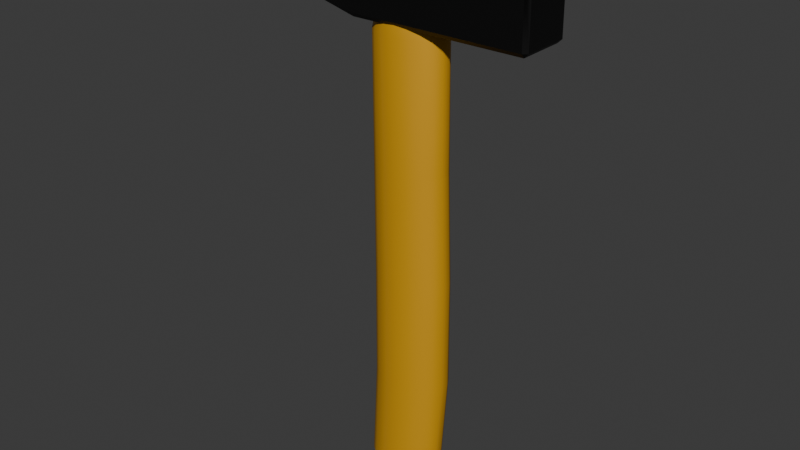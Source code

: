 # Source: Martello_Fixed.blend  (saved by Blender 4.0.36; exported with 4.5.12 LTS)
import bpy
from mathutils import Matrix  # noqa: F401  (used for matrix-valued properties, if any)

bpy.ops.wm.read_factory_settings(use_empty=True)
scene = bpy.context.scene
scene.name = 'Scene'

# ---- collections
col_collection = bpy.data.collections.new('Collection'); scene.collection.children.link(col_collection)

# ---- materials (node trees are filled in below, after node groups)
mat_material = bpy.data.materials.new('Material')
mat_material.alpha_threshold = 0.0
mat_material.use_transparent_shadow = False
mat_material.roughness = 0.5
mat_material.line_color = (0.0, 0.0, 0.0, 1.0)
mat_material_001 = bpy.data.materials.new('Material.001')
mat_material_001.use_transparent_shadow = False

# ---- material node trees
mat_material.use_nodes = True; mat_material.node_tree.nodes.clear()
_N = mat_material.node_tree.nodes; _L = mat_material.node_tree.links
n0 = _N.new('ShaderNodeOutputMaterial'); n0.name = 'Material Output'; n0.location = (300, 300)
n1 = _N.new('ShaderNodeBsdfPrincipled'); n1.name = 'Principled BSDF'; n1.location = (10, 300)
n1.inputs[0].default_value = (0.7174, 0.3582, 0.00989, 1.0)
n1.inputs[1].default_value = 0.1024
n1.inputs[3].default_value = 1.45
_L.new(n1.outputs[0], n0.inputs[0])
n0.is_active_output = True
mat_material_001.use_nodes = True; mat_material_001.node_tree.nodes.clear()
_N = mat_material_001.node_tree.nodes; _L = mat_material_001.node_tree.links
n0 = _N.new('ShaderNodeBsdfPrincipled'); n0.name = 'Principled BSDF'; n0.location = (10, 300)
n0.inputs[0].default_value = (0.01435, 0.01435, 0.01435, 1.0)
n0.inputs[1].default_value = 0.6772
n0.inputs[3].default_value = 1.45
n1 = _N.new('ShaderNodeOutputMaterial'); n1.name = 'Material Output'; n1.location = (300, 300)
_L.new(n0.outputs[0], n1.inputs[0])
n1.is_active_output = True

# ---- world
world_world = bpy.data.worlds.new('World'); scene.world = world_world
world_world.use_nodes = True; world_world.node_tree.nodes.clear()
_N = world_world.node_tree.nodes; _L = world_world.node_tree.links
n0 = _N.new('ShaderNodeOutputWorld'); n0.name = 'World Output'; n0.location = (300, 300)
n1 = _N.new('ShaderNodeBackground'); n1.name = 'Background'; n1.location = (10, 300)
n1.inputs[0].default_value = (0.05088, 0.05088, 0.05088, 1.0)
_L.new(n1.outputs[0], n0.inputs[0])
n0.is_active_output = True
world_world.color = (0.05088, 0.05088, 0.05088)
world_world.use_sun_shadow = False
world_world.sun_shadow_jitter_overblur = 0.0

# ---- meshes
me_mesh = bpy.data.meshes.new('Mesh')
me_mesh.from_pydata([(0.5096, -12.74, -1.205), (1.229, -12.74, -1.124), (1.862, -12.73, -0.8891), (2.332, -12.73, -0.5282), (2.583, -12.72, -0.08512), (2.583, -12.72, 0.3867), (2.334, -12.71, 0.8304), (1.232, -12.71, 1.429), (-0.2069, -12.71, 1.431), (-0.8399, -12.71, 1.196), (-1.31, -12.71, 0.8348), (-1.56, -12.72, 0.3917), (-1.561, -12.72, -0.08014), (-1.312, -12.73, -0.5238), (-0.8424, -12.73, -0.8859), (-0.2099, -12.74, -1.123), (0.1156, -7.139, -1.354), (0.8487, -7.138, -1.268), (1.494, -7.135, -1.019), (1.973, -7.13, -0.6363), (2.228, -7.125, -0.1666), (2.228, -7.119, 0.3336), (1.974, -7.113, 0.8039), (1.496, -7.108, 1.188), (0.8519, -7.105, 1.439), (0.119, -7.104, 1.526), (-0.6141, -7.105, 1.44), (-1.259, -7.108, 1.191), (-1.738, -7.113, 0.8084), (-1.993, -7.119, 0.3386), (-1.994, -7.125, -0.1615), (-1.74, -7.13, -0.6319), (-1.262, -7.135, -1.016), (-0.6174, -7.138, -1.267), (0.06463, -1.136, -1.37), (0.7973, -1.135, -1.287), (1.442, -1.132, -1.048), (1.92, -1.127, -0.6803), (2.175, -1.122, -0.2293), (2.176, -1.116, 0.2511), (1.922, -1.111, 0.7028), (1.444, -1.106, 1.071), (0.8004, -1.103, 1.312), (0.06795, -1.102, 1.397), (-0.6647, -1.103, 1.314), (-1.309, -1.106, 1.075), (-1.788, -1.111, 0.7073), (-2.043, -1.116, 0.2562), (-2.043, -1.122, -0.2242), (-1.789, -1.127, -0.6759), (-1.312, -1.132, -1.044), (-0.6678, -1.135, -1.285), (0.13, 4.867, -1.392), (0.8358, 4.868, -1.312), (1.457, 4.871, -1.082), (1.918, 4.875, -0.7276), (2.163, 4.881, -0.2931), (2.164, 4.886, 0.1697), (1.919, 4.892, 0.6048), (1.459, 4.896, 0.9599), (0.8388, 4.899, 1.192), (0.1332, 4.9, 1.273), (-0.5726, 4.899, 1.194), (-1.193, 4.896, 0.9631), (-1.654, 4.892, 0.6091), (-1.9, 4.886, 0.1746), (-1.901, 4.881, -0.2882), (-1.656, 4.876, -0.7233), (-1.196, 4.871, -1.078), (-0.5756, 4.868, -1.311), (0.1234, 12.13, -1.373), (0.7727, 12.14, -1.3), (1.344, 12.14, -1.088), (1.768, 12.14, -0.762), (1.994, 12.15, -0.3622), (1.994, 12.15, 0.06345), (1.769, 12.16, 0.4637), (1.346, 12.16, 0.7903), (0.7755, 12.16, 1.004), (0.1264, 12.16, 1.079), (-0.5229, 12.16, 1.005), (-1.094, 12.16, 0.7933), (-1.518, 12.16, 0.4677), (-1.744, 12.15, 0.06794), (-1.745, 12.15, -0.3578), (-1.52, 12.14, -0.758), (-1.096, 12.14, -1.085), (-0.5257, 12.14, -1.298), (0.6329, 16.13, -1.285), (1.204, 16.13, -1.072), (1.628, 16.13, -0.7468), (1.854, 16.14, -0.347), (1.855, 16.14, 0.07868), (1.63, 16.15, 0.479), (1.206, 16.15, 0.8056), (0.6357, 16.15, 1.019), (-0.01337, 16.16, 1.094), (-0.6626, 16.15, 1.021), (-1.234, 16.15, 0.8085), (-1.658, 16.15, 0.4829), (-1.884, 16.14, 0.08317), (-1.884, 16.14, -0.3425), (-1.659, 16.13, -0.7428), (-1.236, 16.13, -1.069), (-0.6654, 16.13, -1.283), (0.5099, -13.16, -0.9225), (1.082, -13.15, -0.858), (1.586, -13.15, -0.6709), (1.96, -13.15, -0.3838), (2.159, -13.14, -0.03129), (2.16, -13.14, 0.3441), (1.961, -13.14, 0.6971), (1.588, -13.13, 0.9851), (1.085, -13.13, 1.173), (0.5125, -13.13, 1.239), (-0.06007, -13.13, 1.175), (-0.5637, -13.13, 0.9877), (-0.9377, -13.14, 0.7006), (-1.137, -13.14, 0.3481), (-1.137, -13.14, -0.02734), (-0.939, -13.15, -0.3803), (-0.5657, -13.15, -0.6683), (-0.06251, -13.15, -0.8567), (0.5103, -13.3, -0.5604), (0.892, -13.3, -0.5174), (1.228, -13.3, -0.3927), (1.61, -13.29, 0.03371), (1.61, -13.29, 0.284), (1.478, -13.28, 0.5193), (1.229, -13.28, 0.7113), (0.8937, -13.28, 0.8368), (0.5121, -13.28, 0.8808), (-0.2054, -13.28, 0.713), (-0.4548, -13.28, 0.5216), (-0.5876, -13.29, 0.2866), (-0.5879, -13.29, 0.03634), (-0.4556, -13.29, -0.199), (-0.2067, -13.3, -0.391), (0.1287, -13.3, -0.5165), (0.5108, -13.48, -0.1979), (0.7016, -13.48, -0.1764), (0.8695, -13.48, -0.114), (0.9942, -13.48, -0.01833), (1.061, -13.48, 0.09918), (1.061, -13.47, 0.2243), (0.9946, -13.47, 0.342), (0.8702, -13.47, 0.438), (0.7024, -13.47, 0.5008), (0.5116, -13.47, 0.5227), (0.3208, -13.47, 0.5012), (0.1529, -13.47, 0.4388), (0.02822, -13.47, 0.3431), (-0.0382, -13.47, 0.2256), (-0.03835, -13.48, 0.1005), (0.02779, -13.48, -0.01717), (0.1522, -13.48, -0.1132), (0.32, -13.48, -0.1759), (0.5112, -13.57, 0.1635), (0.1167, 16.41, -1.135), (0.6461, 16.41, -1.075), (1.112, 16.42, -0.9023), (1.457, 16.42, -0.6368), (1.642, 16.42, -0.3109), (1.642, 16.43, 0.03619), (1.459, 16.43, 0.3625), (1.114, 16.43, 0.6288), (0.6483, 16.44, 0.8029), (0.1191, 16.44, 0.8638), (-0.4102, 16.44, 0.8042), (-0.8759, 16.43, 0.6312), (-1.222, 16.43, 0.3658), (-1.406, 16.43, 0.03985), (-1.406, 16.42, -0.3072), (-1.223, 16.42, -0.6336), (-0.8777, 16.42, -0.8999), (-0.4125, 16.41, -1.074), (0.1171, 16.42, -0.8017), (0.47, 16.42, -0.762), (0.7805, 16.42, -0.6467), (1.011, 16.42, -0.4697), (1.134, 16.42, -0.2524), (1.134, 16.43, -0.02105), (1.012, 16.43, 0.1965), (0.7817, 16.43, 0.374), (0.4715, 16.43, 0.4901), (0.1187, 16.43, 0.5307), (-0.2342, 16.43, 0.491), (-0.5446, 16.43, 0.3756), (-0.7751, 16.43, 0.1987), (-0.8979, 16.43, -0.01861), (-0.8982, 16.42, -0.25), (-0.5458, 16.42, -0.6451), (-0.2357, 16.42, -0.7611), (0.1175, 16.42, -0.4686), (0.294, 16.42, -0.4488), (0.4492, 16.42, -0.3911), (0.5644, 16.42, -0.3026), (0.6259, 16.42, -0.194), (0.626, 16.43, -0.07828), (0.5648, 16.43, 0.0305), (0.4498, 16.43, 0.1193), (0.2947, 16.43, 0.1773), (0.1183, 16.43, 0.1976), (-0.05813, 16.43, 0.1777), (-0.2133, 16.43, 0.1201), (-0.3286, 16.43, 0.03158), (-0.39, 16.43, -0.07706), (-0.3901, 16.42, -0.1928), (-0.329, 16.42, -0.3015), (-0.214, 16.42, -0.3903), (-0.05888, 16.42, -0.4483), (0.1179, 16.42, -0.1355), (0.8251, 11.56, 1.098), (1.439, 11.56, 0.8684), (1.894, 11.55, 0.5171), (2.136, 11.55, 0.08663), (2.135, 11.54, -0.3712), (1.892, 11.54, -0.8011), (1.436, 11.53, -1.151), (0.8221, 11.53, -1.379), (0.1239, 11.53, -1.458), (-0.5742, 11.53, -1.378), (-1.188, 11.53, -1.148), (-1.643, 11.54, -0.7968), (-1.885, 11.54, -0.3663), (-1.885, 11.55, 0.09146), (-1.642, 11.55, 0.5214), (-1.185, 11.56, 0.8715), (-0.5712, 11.56, 1.1), (0.127, 11.56, 1.178), (-6.975, 12.27, -1.313), (-6.753, 16.0, -1.537), (2.545, 12.05, -1.321), (2.544, 16.0, -1.548), (8.422, 13.51, -1.346), (8.524, 13.92, -1.53), (8.523, 14.55, -1.537), (8.281, 14.63, -1.538), (-6.972, 12.3, 1.21), (-6.75, 16.25, 1.162), (2.548, 12.08, 1.201), (2.548, 16.25, 1.15), (8.425, 13.54, 1.176), (8.749, 13.97, 1.171), (8.748, 14.57, 1.163), (8.385, 14.86, 1.16), (-6.753, 12.05, -1.31), (-6.753, 12.27, -1.491), (-6.753, 16.22, -1.361), (-6.975, 16.0, -1.358), (2.544, 12.27, -1.503), (2.545, 16.22, -1.372), (8.293, 13.71, -1.527), (8.746, 13.94, -1.352), (8.745, 14.54, -1.359), (8.382, 14.83, -1.362), (-6.749, 12.3, 1.388), (-6.75, 12.08, 1.212), (-6.749, 16.03, 1.343), (-6.972, 16.03, 1.164), (2.548, 12.3, 1.377), (2.548, 16.03, 1.332), (8.296, 13.74, 1.352), (8.528, 13.95, 1.35), (8.526, 14.58, 1.342), (8.284, 14.66, 1.341), (-6.753, 16.0, -1.537), (0.1304, -13.28, 0.8378), (1.229, -12.74, -1.124), (1.477, -13.29, -0.2013), (1.865, -12.71, 1.192), (0.5128, -12.71, 1.512), (-0.7759, 16.42, -0.4676), (-0.01632, 16.13, -1.358)], [], [(1, 16, 17), (1, 17, 18), (3, 18, 19), (3, 19, 20), (5, 20, 21), (5, 21, 22), (270, 22, 23), (270, 23, 24), (271, 24, 25), (271, 25, 26), (9, 26, 27), (9, 27, 28), (11, 28, 29), (11, 30, 12), (13, 30, 31), (13, 31, 32), (15, 32, 33), (15, 33, 16), (17, 34, 35), (17, 35, 36), (19, 36, 37), (19, 37, 38), (21, 38, 39), (21, 39, 40), (23, 40, 41), (23, 41, 42), (25, 42, 43), (25, 43, 44), (27, 44, 45), (27, 45, 46), (29, 46, 47), (29, 47, 48), (31, 48, 49), (31, 49, 50), (33, 50, 51), (33, 51, 34), (35, 52, 53), (35, 53, 54), (37, 54, 55), (37, 55, 56), (39, 56, 57), (39, 57, 58), (41, 58, 59), (41, 59, 60), (43, 60, 61), (43, 61, 62), (45, 62, 63), (45, 63, 64), (47, 64, 65), (47, 65, 66), (49, 66, 67), (49, 67, 68), (51, 68, 69), (51, 69, 52), (105, 1, 268), (1, 105, 0), (2, 107, 106), (3, 107, 2), (4, 109, 108), (5, 109, 4), (6, 111, 110), (6, 270, 111), (7, 113, 112), (7, 271, 113), (8, 114, 271), (9, 115, 8), (10, 116, 9), (11, 117, 10), (12, 118, 11), (13, 119, 12), (14, 121, 120), (15, 121, 14), (0, 105, 122), (105, 124, 123), (107, 125, 106), (107, 269, 125), (109, 126, 108), (109, 127, 126), (111, 128, 110), (111, 129, 128), (113, 130, 112), (113, 131, 130), (114, 267, 131), (115, 132, 267), (116, 133, 132), (117, 134, 133), (118, 135, 134), (119, 136, 135), (121, 137, 120), (121, 138, 137), (105, 123, 122), (124, 139, 123), (125, 141, 140), (125, 269, 141), (126, 143, 142), (127, 143, 126), (128, 145, 144), (129, 145, 128), (130, 147, 146), (131, 147, 130), (131, 267, 148), (132, 149, 267), (133, 150, 132), (134, 151, 133), (135, 152, 134), (136, 153, 135), (137, 155, 154), (138, 155, 137), (123, 139, 156), (140, 157, 139), (141, 157, 140), (142, 157, 141), (143, 157, 142), (144, 157, 143), (145, 157, 144), (146, 157, 145), (147, 157, 146), (148, 157, 147), (149, 157, 148), (150, 157, 149), (151, 157, 150), (152, 157, 151), (153, 157, 152), (154, 157, 153), (155, 157, 154), (156, 157, 155), (139, 157, 156), (88, 273, 159), (88, 160, 89), (89, 161, 90), (90, 162, 91), (91, 163, 92), (92, 164, 93), (93, 165, 94), (94, 166, 95), (95, 167, 96), (96, 168, 97), (97, 169, 98), (98, 170, 99), (99, 171, 100), (100, 172, 101), (101, 173, 102), (102, 174, 103), (103, 175, 104), (104, 158, 273), (158, 176, 159), (159, 177, 160), (161, 178, 179), (162, 179, 180), (163, 180, 181), (163, 181, 164), (165, 182, 183), (165, 183, 166), (167, 184, 185), (167, 185, 168), (169, 186, 187), (170, 187, 188), (170, 188, 171), (172, 189, 190), (172, 190, 173), (174, 272, 191), (174, 191, 175), (158, 192, 176), (176, 193, 194), (177, 195, 178), (178, 195, 196), (179, 197, 180), (180, 198, 181), (181, 198, 199), (182, 200, 183), (183, 200, 201), (184, 202, 185), (185, 202, 203), (186, 204, 187), (187, 205, 188), (188, 205, 206), (189, 207, 190), (190, 207, 208), (191, 272, 209), (191, 209, 210), (192, 193, 176), (193, 211, 194), (194, 211, 195), (195, 211, 196), (196, 211, 197), (197, 211, 198), (198, 211, 199), (199, 211, 200), (200, 211, 201), (201, 211, 202), (202, 211, 203), (203, 211, 204), (204, 211, 205), (205, 211, 206), (206, 211, 207), (207, 211, 208), (208, 211, 209), (209, 211, 210), (210, 211, 193), (53, 220, 219), (53, 219, 218), (55, 218, 217), (55, 217, 216), (57, 216, 215), (57, 215, 214), (59, 214, 213), (59, 213, 212), (61, 212, 229), (61, 229, 228), (63, 228, 227), (63, 227, 226), (65, 226, 225), (65, 225, 224), (67, 224, 223), (67, 223, 222), (69, 222, 221), (69, 221, 220), (219, 70, 71), (218, 219, 72), (217, 218, 72), (216, 217, 74), (215, 216, 74), (76, 215, 75), (213, 76, 77), (78, 213, 77), (229, 78, 79), (80, 229, 79), (227, 80, 81), (82, 227, 81), (225, 82, 83), (84, 225, 83), (223, 84, 85), (86, 223, 85), (221, 86, 87), (70, 221, 87), (250, 233, 252), (261, 260, 265), (230, 238, 259), (248, 239, 251), (251, 241, 245), (254, 245, 244), (254, 244, 243), (234, 243, 242), (234, 242, 240), (246, 240, 257), (230, 247, 246), (231, 249, 248), (238, 257, 256), (239, 259, 258), (230, 231, 266), (231, 230, 249), (246, 250, 232), (233, 231, 251), (250, 252, 234), (234, 235, 253), (235, 236, 254), (236, 255, 254), (237, 233, 251), (260, 257, 240), (256, 258, 238), (258, 241, 239), (263, 242, 243), (242, 260, 240), (244, 263, 243), (261, 265, 241), (245, 264, 244), (238, 246, 257), (248, 259, 239), (242, 263, 262), (264, 245, 265), (255, 236, 237), (235, 234, 252), (251, 245, 255), (264, 262, 263), (262, 264, 265), (265, 260, 262), (256, 261, 258), (261, 256, 260), (237, 251, 255), (235, 237, 236), (237, 235, 252), (252, 233, 237), (266, 250, 247), (250, 266, 231), (250, 231, 233), (250, 234, 232), (251, 231, 248), (250, 246, 247), (230, 266, 247), (230, 259, 249), (259, 248, 249), (251, 239, 241), (241, 258, 261), (241, 265, 245), (245, 254, 255), (254, 243, 253), (243, 234, 253), (234, 240, 232), (240, 246, 232), (246, 238, 230), (238, 258, 259), (257, 260, 256), (260, 242, 262), (235, 254, 253), (263, 244, 264), (13, 32, 14), (32, 15, 14), (15, 16, 0), (16, 1, 0), (1, 18, 2), (18, 3, 2), (3, 20, 4), (20, 5, 4), (5, 22, 6), (22, 270, 6), (270, 24, 7), (24, 271, 7), (271, 26, 8), (26, 9, 8), (9, 28, 10), (28, 11, 10), (30, 11, 29), (30, 13, 12), (148, 267, 149), (267, 114, 115), (114, 8, 115), (149, 132, 150), (132, 115, 116), (115, 9, 116), (150, 133, 151), (133, 116, 117), (116, 10, 117), (151, 134, 152), (134, 117, 118), (117, 11, 118), (152, 135, 153), (135, 118, 119), (118, 12, 119), (153, 136, 154), (136, 119, 120), (119, 13, 120), (14, 120, 13), (120, 137, 136), (137, 154, 136), (155, 138, 156), (138, 121, 122), (121, 15, 122), (0, 122, 15), (122, 123, 138), (123, 156, 138), (139, 124, 140), (124, 105, 106), (105, 268, 106), (2, 268, 1), (268, 2, 106), (106, 125, 124), (125, 140, 124), (141, 269, 142), (269, 107, 108), (107, 3, 108), (4, 108, 3), (108, 126, 269), (126, 142, 269), (143, 127, 144), (127, 109, 110), (109, 5, 110), (6, 110, 5), (110, 128, 127), (128, 144, 127), (145, 129, 146), (129, 111, 112), (111, 270, 112), (7, 112, 270), (112, 130, 129), (130, 146, 129), (147, 131, 148), (131, 113, 114), (113, 271, 114), (21, 40, 22), (40, 23, 22), (23, 42, 24), (42, 25, 24), (25, 44, 26), (44, 27, 26), (27, 46, 28), (46, 29, 28), (29, 48, 30), (48, 31, 30), (31, 50, 32), (50, 33, 32), (33, 34, 16), (34, 17, 16), (17, 36, 18), (36, 19, 18), (19, 38, 20), (38, 21, 20), (39, 58, 40), (58, 41, 40), (41, 60, 42), (60, 43, 42), (43, 62, 44), (62, 45, 44), (45, 64, 46), (64, 47, 46), (47, 66, 48), (66, 49, 48), (49, 68, 50), (68, 51, 50), (51, 52, 34), (52, 35, 34), (35, 54, 36), (54, 37, 36), (37, 56, 38), (56, 39, 38), (57, 214, 58), (214, 59, 58), (59, 212, 60), (212, 61, 60), (61, 228, 62), (228, 63, 62), (63, 226, 64), (226, 65, 64), (65, 224, 66), (224, 67, 66), (67, 222, 68), (222, 69, 68), (69, 220, 52), (220, 53, 52), (53, 218, 54), (218, 55, 54), (55, 216, 56), (216, 57, 56), (215, 76, 214), (76, 213, 214), (213, 78, 212), (78, 229, 212), (229, 80, 228), (80, 227, 228), (227, 82, 226), (82, 225, 226), (225, 84, 224), (84, 223, 224), (223, 86, 222), (86, 221, 222), (221, 70, 220), (70, 219, 220), (215, 74, 75), (74, 217, 73), (217, 72, 73), (72, 219, 71), (205, 187, 204), (187, 170, 169), (171, 188, 189), (188, 206, 189), (207, 189, 206), (189, 172, 171), (173, 190, 272), (190, 208, 272), (209, 272, 208), (272, 174, 173), (175, 191, 192), (191, 210, 192), (193, 192, 210), (192, 158, 175), (159, 176, 177), (176, 194, 177), (195, 177, 194), (160, 177, 178), (178, 161, 160), (178, 196, 179), (197, 179, 196), (179, 162, 161), (198, 180, 197), (180, 163, 162), (164, 181, 182), (181, 199, 182), (200, 182, 199), (182, 165, 164), (166, 183, 184), (183, 201, 184), (202, 184, 201), (184, 167, 166), (168, 185, 186), (185, 203, 186), (204, 186, 203), (186, 169, 168), (172, 100, 171), (171, 99, 170), (170, 98, 169), (169, 97, 168), (168, 96, 167), (167, 95, 166), (173, 101, 172), (174, 102, 173), (175, 103, 174), (158, 104, 175), (159, 273, 158), (160, 88, 159), (161, 89, 160), (162, 90, 161), (163, 91, 162), (164, 92, 163), (165, 93, 164), (166, 94, 165)])
me_mesh.polygons.foreach_set('use_smooth', [True] * 504)
me_mesh.polygons.foreach_set('material_index', [0, 0, 0, 0, 0, 0, 0, 0, 0, 0, 0, 0, 0, 0, 0, 0, 0, 0, 0, 0, 0, 0, 0, 0, 0, 0, 0, 0, 0, 0, 0, 0, 0, 0, 0, 0, 0, 0, 0, 0, 0, 0, 0, 0, 0, 0, 0, 0, 0, 0, 0, 0, 0, 0, 0, 0, 0, 0, 0, 0, 0, 0, 0, 0, 0, 0, 0, 0, 0, 0, 0, 0, 0, 0, 0, 0, 0, 0, 0, 0, 0, 0, 0, 0, 0, 0, 0, 0, 0, 0, 0, 0, 0, 0, 0, 0, 0, 0, 0, 0, 0, 0, 0, 0, 0, 0, 0, 0, 0, 0, 0, 0, 0, 0, 0, 0, 0, 0, 0, 0, 0, 0, 0, 0, 0, 0, 0, 0, 0, 0, 0, 0, 0, 0, 0, 0, 0, 0, 0, 0, 0, 0, 0, 0, 0, 0, 0, 0, 0, 0, 0, 0, 0, 0, 0, 0, 0, 0, 0, 0, 0, 0, 0, 0, 0, 0, 0, 0, 0, 0, 0, 0, 0, 0, 0, 0, 0, 0, 0, 0, 0, 0, 0, 0, 0, 0, 0, 0, 0, 0, 0, 0, 0, 0, 0, 0, 0, 0, 0, 0, 0, 0, 0, 0, 0, 0, 0, 0, 0, 0, 0, 0, 0, 0, 0, 0, 0, 0, 0, 0, 0, 0, 0, 0, 0, 0, 0, 0, 0, 0, 0, 0, 0, 0, 0, 1, 1, 1, 1, 1, 1, 1, 1, 1, 1, 1, 1, 1, 1, 1, 1, 1, 1, 1, 1, 1, 1, 1, 1, 1, 1, 1, 1, 1, 1, 1, 1, 1, 1, 1, 1, 1, 1, 1, 1, 1, 1, 1, 1, 1, 1, 1, 1, 1, 1, 1, 1, 1, 1, 1, 1, 1, 1, 1, 1, 1, 1, 1, 1, 1, 1, 1, 1, 1, 1, 0, 0, 0, 0, 0, 0, 0, 0, 0, 0, 0, 0, 0, 0, 0, 0, 0, 0, 0, 0, 0, 0, 0, 0, 0, 0, 0, 0, 0, 0, 0, 0, 0, 0, 0, 0, 0, 0, 0, 0, 0, 0, 0, 0, 0, 0, 0, 0, 0, 0, 0, 0, 0, 0, 0, 0, 0, 0, 0, 0, 0, 0, 0, 0, 0, 0, 0, 0, 0, 0, 0, 0, 0, 0, 0, 0, 0, 0, 0, 0, 0, 0, 0, 0, 0, 0, 0, 0, 0, 0, 0, 0, 0, 0, 0, 0, 0, 0, 0, 0, 0, 0, 0, 0, 0, 0, 0, 0, 0, 0, 0, 0, 0, 0, 0, 0, 0, 0, 0, 0, 0, 0, 0, 0, 0, 0, 0, 0, 0, 0, 0, 0, 0, 0, 0, 0, 0, 0, 0, 0, 0, 0, 0, 0, 0, 0, 0, 0, 0, 0, 0, 0, 0, 0, 0, 0, 0, 0, 0, 0, 0, 0, 0, 0, 0, 0, 0, 0, 0, 0, 0, 0, 0, 0, 0, 0, 0, 0, 0, 0, 0, 0, 0, 0, 0, 0, 0, 0, 0, 0, 0, 0, 0, 0, 0, 0, 0, 0, 0])
_k = set([(0, 1), (0, 15), (1, 2), (2, 3), (3, 4), (4, 5), (5, 6), (6, 270), (7, 270), (7, 271), (8, 9), (8, 271), (9, 10), (10, 11), (11, 12), (12, 13), (13, 14), (14, 15), (63, 64), (64, 65), (65, 66), (66, 67), (67, 68), (230, 238), (230, 246), (230, 247), (230, 249), (231, 233), (231, 248), (231, 249), (231, 266), (232, 234), (232, 246), (233, 237), (234, 242), (234, 253), (235, 236), (235, 252), (235, 253), (236, 237), (236, 254), (238, 256), (238, 257), (238, 259), (239, 241), (239, 248), (239, 258), (239, 259), (240, 242), (240, 257), (241, 245), (242, 243), (243, 244), (243, 253), (243, 263), (244, 245), (244, 254), (244, 264), (246, 247), (246, 257), (247, 250), (247, 266), (248, 249), (248, 251), (249, 259), (250, 252), (251, 255), (253, 254), (254, 255), (256, 257), (256, 258), (256, 260), (258, 259), (258, 261), (260, 262), (261, 265), (262, 263), (263, 264), (264, 265)])
me_mesh.attributes.new('sharp_edge', 'BOOLEAN', 'EDGE').data.foreach_set('value', [ (min(e.vertices), max(e.vertices)) in _k for e in me_mesh.edges])
_uv = me_mesh.uv_layers.new(name='UVChannel_1')
_uv.uv.foreach_set('vector', [0.3342, 0.002358, 0.3039, 0.1839, 0.3266, 0.1837, 0.3342, 0.002358, 0.3266, 0.1837, 0.3506, 0.1835, 0.3814, 0.002066, 0.3506, 0.1835, 0.3762, 0.1834, 0.3814, 0.002066, 0.3762, 0.1834, 0.4032, 0.1833, 0.4289, 0.002, 0.4032, 0.1833, 0.4308, 0.1833, 0.003831, 0.002, 0.005764, 0.1833, 0.03279, 0.1834, 0.05119, 0.00219, 0.03279, 0.1834, 0.05836, 0.1835, 0.05119, 0.00219, 0.05836, 0.1835, 0.08232, 0.1837, 0.0982, 0.002548, 0.08232, 0.1837, 0.1051, 0.1839, 0.0982, 0.002548, 0.1051, 0.1839, 0.1271, 0.1841, 0.1452, 0.002906, 0.1271, 0.1841, 0.149, 0.1842, 0.1452, 0.002906, 0.149, 0.1842, 0.1711, 0.1844, 0.1926, 0.003097, 0.1711, 0.1844, 0.1933, 0.1844, 0.1926, 0.003097, 0.2156, 0.1844, 0.2164, 0.003097, 0.2401, 0.003031, 0.2156, 0.1844, 0.2379, 0.1844, 0.2401, 0.003031, 0.2379, 0.1844, 0.2599, 0.1842, 0.2873, 0.002739, 0.2599, 0.1842, 0.2818, 0.1841, 0.2873, 0.002739, 0.2818, 0.1841, 0.3039, 0.1839, 0.3266, 0.1837, 0.3075, 0.3781, 0.3311, 0.3779, 0.3266, 0.1837, 0.3311, 0.3779, 0.3552, 0.3777, 0.3762, 0.1834, 0.3552, 0.3777, 0.3797, 0.3776, 0.3762, 0.1834, 0.3797, 0.3776, 0.4045, 0.3776, 0.4308, 0.1833, 0.4045, 0.3776, 0.4295, 0.3776, 0.005764, 0.1833, 0.004426, 0.3776, 0.02925, 0.3776, 0.05836, 0.1835, 0.02925, 0.3776, 0.05375, 0.3777, 0.05836, 0.1835, 0.05375, 0.3777, 0.07781, 0.3779, 0.1051, 0.1839, 0.07781, 0.3779, 0.1014, 0.3781, 0.1051, 0.1839, 0.1014, 0.3781, 0.1247, 0.3783, 0.149, 0.1842, 0.1247, 0.3783, 0.1476, 0.3785, 0.149, 0.1842, 0.1476, 0.3785, 0.1704, 0.3786, 0.1933, 0.1844, 0.1704, 0.3786, 0.1931, 0.3787, 0.1933, 0.1844, 0.1931, 0.3787, 0.2158, 0.3787, 0.2379, 0.1844, 0.2158, 0.3787, 0.2385, 0.3786, 0.2379, 0.1844, 0.2385, 0.3786, 0.2613, 0.3785, 0.2818, 0.1841, 0.2613, 0.3785, 0.2843, 0.3783, 0.2818, 0.1841, 0.2843, 0.3783, 0.3075, 0.3781, 0.3311, 0.3779, 0.3153, 0.5723, 0.3384, 0.5721, 0.3311, 0.3779, 0.3384, 0.5721, 0.3611, 0.572, 0.3797, 0.3776, 0.3611, 0.572, 0.3836, 0.5719, 0.3797, 0.3776, 0.3836, 0.5719, 0.4059, 0.5718, 0.4295, 0.3776, 0.4059, 0.5718, 0.4281, 0.5718, 0.004426, 0.3776, 0.003081, 0.5718, 0.02539, 0.5719, 0.05375, 0.3777, 0.02539, 0.5719, 0.04784, 0.572, 0.05375, 0.3777, 0.04784, 0.572, 0.07055, 0.5721, 0.1014, 0.3781, 0.07055, 0.5721, 0.09366, 0.5723, 0.1014, 0.3781, 0.09366, 0.5723, 0.1173, 0.5725, 0.1476, 0.3785, 0.1173, 0.5725, 0.1416, 0.5727, 0.1476, 0.3785, 0.1416, 0.5727, 0.1664, 0.5728, 0.1931, 0.3787, 0.1664, 0.5728, 0.1917, 0.5729, 0.1931, 0.3787, 0.1917, 0.5729, 0.2172, 0.5729, 0.2385, 0.3786, 0.2172, 0.5729, 0.2425, 0.5728, 0.2385, 0.3786, 0.2425, 0.5728, 0.2674, 0.5727, 0.2843, 0.3783, 0.2674, 0.5727, 0.2916, 0.5725, 0.2843, 0.3783, 0.2916, 0.5725, 0.3153, 0.5723, 0.08286, 0.8379, 0.05478, 0.8284, 0.05478, 0.8284, 0.05478, 0.8284, 0.08286, 0.8379, 0.08286, 0.8244, 0.03008, 0.8399, 0.04087, 0.8502, 0.06052, 0.8411, 0.01175, 0.8574, 0.04087, 0.8502, 0.03008, 0.8399, 0.002, 0.8789, 0.01853, 0.8813, 0.02629, 0.8642, 0.002, 0.9019, 0.01853, 0.8813, 0.002, 0.8789, 0.01175, 0.9234, 0.02629, 0.9167, 0.01853, 0.8995, 0.01175, 0.9234, 0.03008, 0.9409, 0.02629, 0.9167, 0.05478, 0.9524, 0.06052, 0.9397, 0.04087, 0.9306, 0.05478, 0.9524, 0.08286, 0.9564, 0.06052, 0.9397, 0.1109, 0.9524, 0.08286, 0.9429, 0.08286, 0.9564, 0.1356, 0.9409, 0.1052, 0.9397, 0.1109, 0.9524, 0.154, 0.9234, 0.1248, 0.9306, 0.1356, 0.9409, 0.1637, 0.9019, 0.1394, 0.9167, 0.154, 0.9234, 0.1637, 0.8789, 0.1472, 0.8995, 0.1637, 0.9019, 0.154, 0.8574, 0.1472, 0.8813, 0.1637, 0.8789, 0.1356, 0.8399, 0.1248, 0.8502, 0.1394, 0.8642, 0.1109, 0.8284, 0.1248, 0.8502, 0.1356, 0.8399, 0.08286, 0.8244, 0.08286, 0.8379, 0.1052, 0.8411, 0.08286, 0.8379, 0.06797, 0.8575, 0.08286, 0.8554, 0.04087, 0.8502, 0.05487, 0.8636, 0.06052, 0.8411, 0.04087, 0.8502, 0.04515, 0.8729, 0.05487, 0.8636, 0.01853, 0.8813, 0.03998, 0.8843, 0.02629, 0.8642, 0.01853, 0.8813, 0.03998, 0.8965, 0.03998, 0.8843, 0.02629, 0.9167, 0.04515, 0.9079, 0.01853, 0.8995, 0.02629, 0.9167, 0.05487, 0.9172, 0.04515, 0.9079, 0.06052, 0.9397, 0.06797, 0.9233, 0.04087, 0.9306, 0.06052, 0.9397, 0.08286, 0.9254, 0.06797, 0.9233, 0.08286, 0.9429, 0.09776, 0.9233, 0.08286, 0.9254, 0.1052, 0.9397, 0.1109, 0.9172, 0.09776, 0.9233, 0.1248, 0.9306, 0.1206, 0.9079, 0.1109, 0.9172, 0.1394, 0.9167, 0.1257, 0.8965, 0.1206, 0.9079, 0.1472, 0.8995, 0.1257, 0.8843, 0.1257, 0.8965, 0.1472, 0.8813, 0.1206, 0.8729, 0.1257, 0.8843, 0.1248, 0.8502, 0.1109, 0.8636, 0.1394, 0.8642, 0.1248, 0.8502, 0.09776, 0.8575, 0.1109, 0.8636, 0.08286, 0.8379, 0.08286, 0.8554, 0.1052, 0.8411, 0.06797, 0.8575, 0.08286, 0.8729, 0.08286, 0.8554, 0.05487, 0.8636, 0.06887, 0.877, 0.07542, 0.874, 0.05487, 0.8636, 0.04515, 0.8729, 0.06887, 0.877, 0.03998, 0.8843, 0.06142, 0.8874, 0.06401, 0.8817, 0.03998, 0.8965, 0.06142, 0.8874, 0.03998, 0.8843, 0.04515, 0.9079, 0.06401, 0.8992, 0.06142, 0.8934, 0.05487, 0.9172, 0.06401, 0.8992, 0.04515, 0.9079, 0.06797, 0.9233, 0.07542, 0.9069, 0.06887, 0.9038, 0.08286, 0.9254, 0.07542, 0.9069, 0.06797, 0.9233, 0.08286, 0.9254, 0.09776, 0.9233, 0.08286, 0.9079, 0.1109, 0.9172, 0.09031, 0.9069, 0.09776, 0.9233, 0.1206, 0.9079, 0.09686, 0.9038, 0.1109, 0.9172, 0.1257, 0.8965, 0.1017, 0.8992, 0.1206, 0.9079, 0.1257, 0.8843, 0.1043, 0.8934, 0.1257, 0.8965, 0.1206, 0.8729, 0.1043, 0.8874, 0.1257, 0.8843, 0.1109, 0.8636, 0.09686, 0.877, 0.1017, 0.8817, 0.09776, 0.8575, 0.09686, 0.877, 0.1109, 0.8636, 0.08286, 0.8554, 0.08286, 0.8729, 0.09031, 0.874, 0.07542, 0.874, 0.08286, 0.8904, 0.08286, 0.8729, 0.06887, 0.877, 0.08286, 0.8904, 0.07542, 0.874, 0.06401, 0.8817, 0.08286, 0.8904, 0.06887, 0.877, 0.06142, 0.8874, 0.08286, 0.8904, 0.06401, 0.8817, 0.06142, 0.8934, 0.08286, 0.8904, 0.06142, 0.8874, 0.06401, 0.8992, 0.08286, 0.8904, 0.06142, 0.8934, 0.06887, 0.9038, 0.08286, 0.8904, 0.06401, 0.8992, 0.07542, 0.9069, 0.08286, 0.8904, 0.06887, 0.9038, 0.08286, 0.9079, 0.08286, 0.8904, 0.07542, 0.9069, 0.09031, 0.9069, 0.08286, 0.8904, 0.08286, 0.9079, 0.09686, 0.9038, 0.08286, 0.8904, 0.09031, 0.9069, 0.1017, 0.8992, 0.08286, 0.8904, 0.09686, 0.9038, 0.1043, 0.8934, 0.08286, 0.8904, 0.1017, 0.8992, 0.1043, 0.8874, 0.08286, 0.8904, 0.1043, 0.8934, 0.1017, 0.8817, 0.08286, 0.8904, 0.1043, 0.8874, 0.09686, 0.877, 0.08286, 0.8904, 0.1017, 0.8817, 0.09031, 0.874, 0.08286, 0.8904, 0.09686, 0.877, 0.08286, 0.8729, 0.08286, 0.8904, 0.09031, 0.874, 0.3685, 0.8414, 0.344, 0.838, 0.3688, 0.8515, 0.3685, 0.8414, 0.3864, 0.8596, 0.3901, 0.8515, 0.3901, 0.8515, 0.3994, 0.8721, 0.4061, 0.8668, 0.4061, 0.8668, 0.4064, 0.8875, 0.4147, 0.8856, 0.4147, 0.8856, 0.4064, 0.9038, 0.4147, 0.9057, 0.4147, 0.9057, 0.3994, 0.9192, 0.4061, 0.9245, 0.4061, 0.9245, 0.3864, 0.9317, 0.3901, 0.9398, 0.3901, 0.9398, 0.3688, 0.9398, 0.3685, 0.9498, 0.3685, 0.9498, 0.3488, 0.9427, 0.344, 0.9533, 0.344, 0.9533, 0.3288, 0.9398, 0.3195, 0.9498, 0.3195, 0.9498, 0.3112, 0.9317, 0.2979, 0.9398, 0.2979, 0.9398, 0.2981, 0.9192, 0.2819, 0.9245, 0.2819, 0.9245, 0.2912, 0.9038, 0.2733, 0.9057, 0.2733, 0.9057, 0.2912, 0.8875, 0.2733, 0.8856, 0.2733, 0.8856, 0.2981, 0.8721, 0.2819, 0.8668, 0.2819, 0.8668, 0.3112, 0.8596, 0.2979, 0.8515, 0.2979, 0.8515, 0.3288, 0.8515, 0.3195, 0.8414, 0.3195, 0.8414, 0.3488, 0.8486, 0.344, 0.838, 0.3488, 0.8486, 0.3488, 0.8643, 0.3688, 0.8515, 0.3688, 0.8515, 0.3621, 0.8662, 0.3864, 0.8596, 0.3994, 0.8721, 0.3738, 0.8716, 0.3825, 0.88, 0.4064, 0.8875, 0.3825, 0.88, 0.3872, 0.8902, 0.4064, 0.9038, 0.3872, 0.8902, 0.3872, 0.9011, 0.4064, 0.9038, 0.3872, 0.9011, 0.3994, 0.9192, 0.3864, 0.9317, 0.3825, 0.9113, 0.3738, 0.9197, 0.3864, 0.9317, 0.3738, 0.9197, 0.3688, 0.9398, 0.3488, 0.9427, 0.3621, 0.9251, 0.3488, 0.927, 0.3488, 0.9427, 0.3488, 0.927, 0.3288, 0.9398, 0.3112, 0.9317, 0.3354, 0.9251, 0.3237, 0.9197, 0.2981, 0.9192, 0.3237, 0.9197, 0.315, 0.9113, 0.2981, 0.9192, 0.315, 0.9113, 0.2912, 0.9038, 0.2912, 0.8875, 0.3104, 0.9011, 0.3104, 0.8902, 0.2912, 0.8875, 0.3104, 0.8902, 0.2981, 0.8721, 0.3112, 0.8596, 0.315, 0.88, 0.3237, 0.8716, 0.3112, 0.8596, 0.3237, 0.8716, 0.3288, 0.8515, 0.3488, 0.8486, 0.3354, 0.8662, 0.3488, 0.8643, 0.3488, 0.8643, 0.3488, 0.88, 0.3554, 0.8809, 0.3621, 0.8662, 0.3613, 0.8836, 0.3738, 0.8716, 0.3738, 0.8716, 0.3613, 0.8836, 0.3657, 0.8878, 0.3825, 0.88, 0.368, 0.8929, 0.3872, 0.8902, 0.3872, 0.8902, 0.368, 0.8984, 0.3872, 0.9011, 0.3872, 0.9011, 0.368, 0.8984, 0.3657, 0.9035, 0.3825, 0.9113, 0.3613, 0.9077, 0.3738, 0.9197, 0.3738, 0.9197, 0.3613, 0.9077, 0.3554, 0.9104, 0.3621, 0.9251, 0.3488, 0.9113, 0.3488, 0.927, 0.3488, 0.927, 0.3488, 0.9113, 0.3421, 0.9104, 0.3354, 0.9251, 0.3362, 0.9077, 0.3237, 0.9197, 0.3237, 0.9197, 0.3319, 0.9035, 0.315, 0.9113, 0.315, 0.9113, 0.3319, 0.9035, 0.3296, 0.8984, 0.3104, 0.9011, 0.3296, 0.8929, 0.3104, 0.8902, 0.3104, 0.8902, 0.3296, 0.8929, 0.3319, 0.8878, 0.3237, 0.8716, 0.315, 0.88, 0.3362, 0.8836, 0.3237, 0.8716, 0.3362, 0.8836, 0.3421, 0.8809, 0.3354, 0.8662, 0.3488, 0.88, 0.3488, 0.8643, 0.3488, 0.88, 0.3488, 0.8956, 0.3554, 0.8809, 0.3554, 0.8809, 0.3488, 0.8956, 0.3613, 0.8836, 0.3613, 0.8836, 0.3488, 0.8956, 0.3657, 0.8878, 0.3657, 0.8878, 0.3488, 0.8956, 0.368, 0.8929, 0.368, 0.8929, 0.3488, 0.8956, 0.368, 0.8984, 0.368, 0.8984, 0.3488, 0.8956, 0.3657, 0.9035, 0.3657, 0.9035, 0.3488, 0.8956, 0.3613, 0.9077, 0.3613, 0.9077, 0.3488, 0.8956, 0.3554, 0.9104, 0.3554, 0.9104, 0.3488, 0.8956, 0.3488, 0.9113, 0.3488, 0.9113, 0.3488, 0.8956, 0.3421, 0.9104, 0.3421, 0.9104, 0.3488, 0.8956, 0.3362, 0.9077, 0.3362, 0.9077, 0.3488, 0.8956, 0.3319, 0.9035, 0.3319, 0.9035, 0.3488, 0.8956, 0.3296, 0.8984, 0.3296, 0.8984, 0.3488, 0.8956, 0.3296, 0.8929, 0.3296, 0.8929, 0.3488, 0.8956, 0.3319, 0.8878, 0.3319, 0.8878, 0.3488, 0.8956, 0.3362, 0.8836, 0.3362, 0.8836, 0.3488, 0.8956, 0.3421, 0.8809, 0.3421, 0.8809, 0.3488, 0.8956, 0.3488, 0.88, 0.3384, 0.5721, 0.3215, 0.7879, 0.3438, 0.7877, 0.3384, 0.5721, 0.3438, 0.7877, 0.3653, 0.7876, 0.3836, 0.5719, 0.3653, 0.7876, 0.3862, 0.7875, 0.3836, 0.5719, 0.3862, 0.7875, 0.4068, 0.7874, 0.4281, 0.5718, 0.4068, 0.7874, 0.4272, 0.7874, 0.003081, 0.5718, 0.002184, 0.7874, 0.02275, 0.7875, 0.04784, 0.572, 0.02275, 0.7875, 0.04364, 0.7876, 0.04784, 0.572, 0.04364, 0.7876, 0.0651, 0.7877, 0.09366, 0.5723, 0.0651, 0.7877, 0.08743, 0.7879, 0.09366, 0.5723, 0.08743, 0.7879, 0.1109, 0.7881, 0.1416, 0.5727, 0.1109, 0.7881, 0.1359, 0.7883, 0.1416, 0.5727, 0.1359, 0.7883, 0.1625, 0.7884, 0.1917, 0.5729, 0.1625, 0.7884, 0.1903, 0.7885, 0.1917, 0.5729, 0.1903, 0.7885, 0.2186, 0.7885, 0.2425, 0.5728, 0.2186, 0.7885, 0.2464, 0.7884, 0.2425, 0.5728, 0.2464, 0.7884, 0.273, 0.7883, 0.2916, 0.5725, 0.273, 0.7883, 0.298, 0.7881, 0.2916, 0.5725, 0.298, 0.7881, 0.3215, 0.7879, 0.3438, 0.7877, 0.3229, 0.8074, 0.345, 0.8073, 0.3653, 0.7876, 0.3438, 0.7877, 0.3662, 0.8071, 0.3862, 0.7875, 0.3653, 0.7876, 0.3662, 0.8071, 0.4068, 0.7874, 0.3862, 0.7875, 0.4069, 0.807, 0.4272, 0.7874, 0.4068, 0.7874, 0.4069, 0.807, 0.02221, 0.807, 0.002184, 0.7874, 0.002, 0.807, 0.04364, 0.7876, 0.02221, 0.807, 0.04276, 0.8071, 0.06393, 0.8073, 0.04364, 0.7876, 0.04276, 0.8071, 0.08743, 0.7879, 0.06393, 0.8073, 0.08604, 0.8074, 0.1095, 0.8076, 0.08743, 0.7879, 0.08604, 0.8074, 0.1359, 0.7883, 0.1095, 0.8076, 0.1346, 0.8078, 0.1615, 0.8079, 0.1359, 0.7883, 0.1346, 0.8078, 0.1903, 0.7885, 0.1615, 0.8079, 0.19, 0.8079, 0.219, 0.8079, 0.1903, 0.7885, 0.19, 0.8079, 0.2464, 0.7884, 0.219, 0.8079, 0.2474, 0.8079, 0.2744, 0.8078, 0.2464, 0.7884, 0.2474, 0.8079, 0.298, 0.7881, 0.2744, 0.8078, 0.2995, 0.8076, 0.3229, 0.8074, 0.298, 0.7881, 0.2995, 0.8076, 0.7473, 0.3821, 0.7473, 0.2618, 0.9328, 0.3356, 0.7473, 0.3985, 0.7473, 0.5189, 0.9325, 0.4427, 0.7531, 0.8121, 0.7531, 0.9251, 0.8873, 0.9251, 0.4473, 0.1319, 0.4473, 0.2453, 0.7809, 0.1319, 0.7809, 0.1319, 0.7809, 0.2453, 0.9961, 0.2453, 0.6449, 0.809, 0.6322, 0.9335, 0.6449, 0.9335, 0.6449, 0.809, 0.6449, 0.9335, 0.6687, 0.9335, 0.6846, 0.809, 0.6687, 0.9335, 0.6846, 0.9335, 0.4473, 0.002, 0.4473, 0.1154, 0.6645, 0.1154, 0.998, 0.002, 0.6645, 0.1154, 0.998, 0.1154, 0.7359, 0.7975, 0.7304, 0.7881, 0.7249, 0.7975, 0.9169, 0.7843, 0.9114, 0.7937, 0.9225, 0.7937, 0.7327, 0.9459, 0.7216, 0.9459, 0.7271, 0.9553, 0.9214, 0.9475, 0.9104, 0.9475, 0.9159, 0.9569, 0.7563, 0.7919, 0.8855, 0.7812, 0.8855, 0.7812, 0.8855, 0.7812, 0.7563, 0.7919, 0.8855, 0.7919, 0.9593, 0.5465, 0.6368, 0.5358, 0.6368, 0.5465, 0.9582, 0.6198, 0.6358, 0.6198, 0.9582, 0.6305, 0.9569, 0.74, 0.7512, 0.7399, 0.7485, 0.7506, 0.6874, 0.7913, 0.6729, 0.788, 0.673, 0.7995, 0.6729, 0.788, 0.6498, 0.7893, 0.6509, 0.8008, 0.6498, 0.7893, 0.6388, 0.7933, 0.6509, 0.8008, 0.9513, 0.644, 0.7467, 0.6441, 0.7449, 0.6546, 0.6368, 0.5736, 0.9593, 0.5629, 0.6368, 0.5629, 0.7469, 0.9563, 0.8762, 0.9563, 0.7469, 0.9456, 0.6358, 0.6034, 0.9582, 0.5927, 0.6358, 0.5927, 0.6663, 0.9628, 0.6808, 0.9595, 0.6664, 0.9513, 0.7405, 0.7113, 0.9489, 0.7219, 0.9507, 0.7114, 0.6444, 0.95, 0.6663, 0.9628, 0.6664, 0.9513, 0.7491, 0.6911, 0.9537, 0.6911, 0.7473, 0.6805, 0.6322, 0.9575, 0.6432, 0.9615, 0.6444, 0.95, 0.7352, 0.9258, 0.7239, 0.8128, 0.7239, 0.9258, 0.929, 0.812, 0.9176, 0.925, 0.929, 0.925, 0.6808, 0.9595, 0.6663, 0.9628, 0.6731, 0.9685, 0.6432, 0.9615, 0.6322, 0.9575, 0.6394, 0.9667, 0.6388, 0.7933, 0.6498, 0.7893, 0.6459, 0.7841, 0.6729, 0.788, 0.6874, 0.7913, 0.6797, 0.7823, 0.7809, 0.1319, 0.9961, 0.2453, 0.9961, 0.1319, 0.9403, 0.4453, 0.9328, 0.4724, 0.9403, 0.4656, 0.9328, 0.4724, 0.9403, 0.4453, 0.9325, 0.4427, 0.9325, 0.4427, 0.7473, 0.5189, 0.9328, 0.4724, 0.4473, 0.5189, 0.7473, 0.3985, 0.4473, 0.3985, 0.7473, 0.3985, 0.4473, 0.5189, 0.7473, 0.5189, 0.9513, 0.644, 0.7449, 0.6546, 0.9531, 0.6547, 0.9403, 0.3289, 0.9325, 0.3059, 0.9403, 0.3086, 0.9325, 0.3059, 0.9403, 0.3289, 0.9328, 0.3356, 0.9328, 0.3356, 0.7473, 0.2618, 0.9325, 0.3059, 0.4473, 0.2618, 0.7473, 0.3821, 0.4473, 0.3821, 0.7473, 0.3821, 0.4473, 0.2618, 0.4473, 0.2618, 0.7473, 0.3821, 0.4473, 0.2618, 0.7473, 0.2618, 0.9569, 0.74, 0.7485, 0.7506, 0.9587, 0.7505, 0.9582, 0.6305, 0.6358, 0.6198, 0.6358, 0.6305, 0.6368, 0.5358, 0.9593, 0.5465, 0.9593, 0.5358, 0.7563, 0.7919, 0.8855, 0.7812, 0.7563, 0.7812, 0.7531, 0.8121, 0.8873, 0.9251, 0.8873, 0.8121, 0.9176, 0.925, 0.929, 0.812, 0.9176, 0.812, 0.7809, 0.1319, 0.4473, 0.2453, 0.7809, 0.2453, 0.9582, 0.5927, 0.6358, 0.6034, 0.9582, 0.6034, 0.7473, 0.6805, 0.9537, 0.6911, 0.9555, 0.6805, 0.6322, 0.9335, 0.6449, 0.809, 0.6322, 0.809, 0.6449, 0.809, 0.6687, 0.9335, 0.6687, 0.809, 0.6687, 0.9335, 0.6846, 0.809, 0.6687, 0.809, 0.4473, 0.002, 0.6645, 0.1154, 0.6645, 0.002, 0.6645, 0.1154, 0.998, 0.002, 0.6645, 0.002, 0.7239, 0.8128, 0.7352, 0.9258, 0.7352, 0.8128, 0.7469, 0.9456, 0.8762, 0.9563, 0.8762, 0.9456, 0.9593, 0.5629, 0.6368, 0.5736, 0.9593, 0.5736, 0.9489, 0.7219, 0.7405, 0.7113, 0.7432, 0.7219, 0.6729, 0.788, 0.6509, 0.8008, 0.673, 0.7995, 0.6663, 0.9628, 0.6444, 0.95, 0.6432, 0.9615, 0.2401, 0.003031, 0.2599, 0.1842, 0.2637, 0.002906, 0.2599, 0.1842, 0.2873, 0.002739, 0.2637, 0.002906, 0.2873, 0.002739, 0.3039, 0.1839, 0.3107, 0.002548, 0.3039, 0.1839, 0.3342, 0.002358, 0.3107, 0.002548, 0.3342, 0.002358, 0.3506, 0.1835, 0.3578, 0.00219, 0.3506, 0.1835, 0.3814, 0.002066, 0.3578, 0.00219, 0.3814, 0.002066, 0.4032, 0.1833, 0.4051, 0.002, 0.4032, 0.1833, 0.4289, 0.002, 0.4051, 0.002, 0.003831, 0.002, 0.03279, 0.1834, 0.02755, 0.002066, 0.03279, 0.1834, 0.05119, 0.00219, 0.02755, 0.002066, 0.05119, 0.00219, 0.08232, 0.1837, 0.07473, 0.002358, 0.08232, 0.1837, 0.0982, 0.002548, 0.07473, 0.002358, 0.0982, 0.002548, 0.1271, 0.1841, 0.1217, 0.002739, 0.1271, 0.1841, 0.1452, 0.002906, 0.1217, 0.002739, 0.1452, 0.002906, 0.1711, 0.1844, 0.1689, 0.003031, 0.1711, 0.1844, 0.1926, 0.003097, 0.1689, 0.003031, 0.2156, 0.1844, 0.1926, 0.003097, 0.1933, 0.1844, 0.2156, 0.1844, 0.2401, 0.003031, 0.2164, 0.003097, 0.08286, 0.9079, 0.09776, 0.9233, 0.09031, 0.9069, 0.09776, 0.9233, 0.08286, 0.9429, 0.1052, 0.9397, 0.08286, 0.9429, 0.1109, 0.9524, 0.1052, 0.9397, 0.09031, 0.9069, 0.1109, 0.9172, 0.09686, 0.9038, 0.1109, 0.9172, 0.1052, 0.9397, 0.1248, 0.9306, 0.1052, 0.9397, 0.1356, 0.9409, 0.1248, 0.9306, 0.09686, 0.9038, 0.1206, 0.9079, 0.1017, 0.8992, 0.1206, 0.9079, 0.1248, 0.9306, 0.1394, 0.9167, 0.1248, 0.9306, 0.154, 0.9234, 0.1394, 0.9167, 0.1017, 0.8992, 0.1257, 0.8965, 0.1043, 0.8934, 0.1257, 0.8965, 0.1394, 0.9167, 0.1472, 0.8995, 0.1394, 0.9167, 0.1637, 0.9019, 0.1472, 0.8995, 0.1043, 0.8934, 0.1257, 0.8843, 0.1043, 0.8874, 0.1257, 0.8843, 0.1472, 0.8995, 0.1472, 0.8813, 0.1472, 0.8995, 0.1637, 0.8789, 0.1472, 0.8813, 0.1043, 0.8874, 0.1206, 0.8729, 0.1017, 0.8817, 0.1206, 0.8729, 0.1472, 0.8813, 0.1394, 0.8642, 0.1472, 0.8813, 0.154, 0.8574, 0.1394, 0.8642, 0.1356, 0.8399, 0.1394, 0.8642, 0.154, 0.8574, 0.1394, 0.8642, 0.1109, 0.8636, 0.1206, 0.8729, 0.1109, 0.8636, 0.1017, 0.8817, 0.1206, 0.8729, 0.09686, 0.877, 0.09776, 0.8575, 0.09031, 0.874, 0.09776, 0.8575, 0.1248, 0.8502, 0.1052, 0.8411, 0.1248, 0.8502, 0.1109, 0.8284, 0.1052, 0.8411, 0.08286, 0.8244, 0.1052, 0.8411, 0.1109, 0.8284, 0.1052, 0.8411, 0.08286, 0.8554, 0.09776, 0.8575, 0.08286, 0.8554, 0.09031, 0.874, 0.09776, 0.8575, 0.08286, 0.8729, 0.06797, 0.8575, 0.07542, 0.874, 0.06797, 0.8575, 0.08286, 0.8379, 0.06052, 0.8411, 0.08286, 0.8379, 0.05478, 0.8284, 0.06052, 0.8411, 0.03008, 0.8399, 0.05478, 0.8284, 0.05478, 0.8284, 0.05478, 0.8284, 0.03008, 0.8399, 0.06052, 0.8411, 0.06052, 0.8411, 0.05487, 0.8636, 0.06797, 0.8575, 0.05487, 0.8636, 0.07542, 0.874, 0.06797, 0.8575, 0.06887, 0.877, 0.04515, 0.8729, 0.06401, 0.8817, 0.04515, 0.8729, 0.04087, 0.8502, 0.02629, 0.8642, 0.04087, 0.8502, 0.01175, 0.8574, 0.02629, 0.8642, 0.002, 0.8789, 0.02629, 0.8642, 0.01175, 0.8574, 0.02629, 0.8642, 0.03998, 0.8843, 0.04515, 0.8729, 0.03998, 0.8843, 0.06401, 0.8817, 0.04515, 0.8729, 0.06142, 0.8874, 0.03998, 0.8965, 0.06142, 0.8934, 0.03998, 0.8965, 0.01853, 0.8813, 0.01853, 0.8995, 0.01853, 0.8813, 0.002, 0.9019, 0.01853, 0.8995, 0.01175, 0.9234, 0.01853, 0.8995, 0.002, 0.9019, 0.01853, 0.8995, 0.04515, 0.9079, 0.03998, 0.8965, 0.04515, 0.9079, 0.06142, 0.8934, 0.03998, 0.8965, 0.06401, 0.8992, 0.05487, 0.9172, 0.06887, 0.9038, 0.05487, 0.9172, 0.02629, 0.9167, 0.04087, 0.9306, 0.02629, 0.9167, 0.03008, 0.9409, 0.04087, 0.9306, 0.05478, 0.9524, 0.04087, 0.9306, 0.03008, 0.9409, 0.04087, 0.9306, 0.06797, 0.9233, 0.05487, 0.9172, 0.06797, 0.9233, 0.06887, 0.9038, 0.05487, 0.9172, 0.07542, 0.9069, 0.08286, 0.9254, 0.08286, 0.9079, 0.08286, 0.9254, 0.06052, 0.9397, 0.08286, 0.9429, 0.06052, 0.9397, 0.08286, 0.9564, 0.08286, 0.9429, 0.005764, 0.1833, 0.02925, 0.3776, 0.03279, 0.1834, 0.02925, 0.3776, 0.05836, 0.1835, 0.03279, 0.1834, 0.05836, 0.1835, 0.07781, 0.3779, 0.08232, 0.1837, 0.07781, 0.3779, 0.1051, 0.1839, 0.08232, 0.1837, 0.1051, 0.1839, 0.1247, 0.3783, 0.1271, 0.1841, 0.1247, 0.3783, 0.149, 0.1842, 0.1271, 0.1841, 0.149, 0.1842, 0.1704, 0.3786, 0.1711, 0.1844, 0.1704, 0.3786, 0.1933, 0.1844, 0.1711, 0.1844, 0.1933, 0.1844, 0.2158, 0.3787, 0.2156, 0.1844, 0.2158, 0.3787, 0.2379, 0.1844, 0.2156, 0.1844, 0.2379, 0.1844, 0.2613, 0.3785, 0.2599, 0.1842, 0.2613, 0.3785, 0.2818, 0.1841, 0.2599, 0.1842, 0.2818, 0.1841, 0.3075, 0.3781, 0.3039, 0.1839, 0.3075, 0.3781, 0.3266, 0.1837, 0.3039, 0.1839, 0.3266, 0.1837, 0.3552, 0.3777, 0.3506, 0.1835, 0.3552, 0.3777, 0.3762, 0.1834, 0.3506, 0.1835, 0.3762, 0.1834, 0.4045, 0.3776, 0.4032, 0.1833, 0.4045, 0.3776, 0.4308, 0.1833, 0.4032, 0.1833, 0.004426, 0.3776, 0.02539, 0.5719, 0.02925, 0.3776, 0.02539, 0.5719, 0.05375, 0.3777, 0.02925, 0.3776, 0.05375, 0.3777, 0.07055, 0.5721, 0.07781, 0.3779, 0.07055, 0.5721, 0.1014, 0.3781, 0.07781, 0.3779, 0.1014, 0.3781, 0.1173, 0.5725, 0.1247, 0.3783, 0.1173, 0.5725, 0.1476, 0.3785, 0.1247, 0.3783, 0.1476, 0.3785, 0.1664, 0.5728, 0.1704, 0.3786, 0.1664, 0.5728, 0.1931, 0.3787, 0.1704, 0.3786, 0.1931, 0.3787, 0.2172, 0.5729, 0.2158, 0.3787, 0.2172, 0.5729, 0.2385, 0.3786, 0.2158, 0.3787, 0.2385, 0.3786, 0.2674, 0.5727, 0.2613, 0.3785, 0.2674, 0.5727, 0.2843, 0.3783, 0.2613, 0.3785, 0.2843, 0.3783, 0.3153, 0.5723, 0.3075, 0.3781, 0.3153, 0.5723, 0.3311, 0.3779, 0.3075, 0.3781, 0.3311, 0.3779, 0.3611, 0.572, 0.3552, 0.3777, 0.3611, 0.572, 0.3797, 0.3776, 0.3552, 0.3777, 0.3797, 0.3776, 0.4059, 0.5718, 0.4045, 0.3776, 0.4059, 0.5718, 0.4295, 0.3776, 0.4045, 0.3776, 0.003081, 0.5718, 0.02275, 0.7875, 0.02539, 0.5719, 0.02275, 0.7875, 0.04784, 0.572, 0.02539, 0.5719, 0.04784, 0.572, 0.0651, 0.7877, 0.07055, 0.5721, 0.0651, 0.7877, 0.09366, 0.5723, 0.07055, 0.5721, 0.09366, 0.5723, 0.1109, 0.7881, 0.1173, 0.5725, 0.1109, 0.7881, 0.1416, 0.5727, 0.1173, 0.5725, 0.1416, 0.5727, 0.1625, 0.7884, 0.1664, 0.5728, 0.1625, 0.7884, 0.1917, 0.5729, 0.1664, 0.5728, 0.1917, 0.5729, 0.2186, 0.7885, 0.2172, 0.5729, 0.2186, 0.7885, 0.2425, 0.5728, 0.2172, 0.5729, 0.2425, 0.5728, 0.273, 0.7883, 0.2674, 0.5727, 0.273, 0.7883, 0.2916, 0.5725, 0.2674, 0.5727, 0.2916, 0.5725, 0.3215, 0.7879, 0.3153, 0.5723, 0.3215, 0.7879, 0.3384, 0.5721, 0.3153, 0.5723, 0.3384, 0.5721, 0.3653, 0.7876, 0.3611, 0.572, 0.3653, 0.7876, 0.3836, 0.5719, 0.3611, 0.572, 0.3836, 0.5719, 0.4068, 0.7874, 0.4059, 0.5718, 0.4068, 0.7874, 0.4281, 0.5718, 0.4059, 0.5718, 0.002184, 0.7874, 0.02221, 0.807, 0.02275, 0.7875, 0.02221, 0.807, 0.04364, 0.7876, 0.02275, 0.7875, 0.04364, 0.7876, 0.06393, 0.8073, 0.0651, 0.7877, 0.06393, 0.8073, 0.08743, 0.7879, 0.0651, 0.7877, 0.08743, 0.7879, 0.1095, 0.8076, 0.1109, 0.7881, 0.1095, 0.8076, 0.1359, 0.7883, 0.1109, 0.7881, 0.1359, 0.7883, 0.1615, 0.8079, 0.1625, 0.7884, 0.1615, 0.8079, 0.1903, 0.7885, 0.1625, 0.7884, 0.1903, 0.7885, 0.219, 0.8079, 0.2186, 0.7885, 0.219, 0.8079, 0.2464, 0.7884, 0.2186, 0.7885, 0.2464, 0.7884, 0.2744, 0.8078, 0.273, 0.7883, 0.2744, 0.8078, 0.298, 0.7881, 0.273, 0.7883, 0.298, 0.7881, 0.3229, 0.8074, 0.3215, 0.7879, 0.3229, 0.8074, 0.3438, 0.7877, 0.3215, 0.7879, 0.4272, 0.7874, 0.4069, 0.807, 0.427, 0.807, 0.4069, 0.807, 0.3862, 0.7875, 0.3867, 0.807, 0.3862, 0.7875, 0.3662, 0.8071, 0.3867, 0.807, 0.3662, 0.8071, 0.3438, 0.7877, 0.345, 0.8073, 0.3319, 0.9035, 0.3237, 0.9197, 0.3362, 0.9077, 0.3237, 0.9197, 0.2981, 0.9192, 0.3112, 0.9317, 0.2912, 0.9038, 0.315, 0.9113, 0.3104, 0.9011, 0.315, 0.9113, 0.3296, 0.8984, 0.3104, 0.9011, 0.3296, 0.8929, 0.3104, 0.9011, 0.3296, 0.8984, 0.3104, 0.9011, 0.2912, 0.8875, 0.2912, 0.9038, 0.2981, 0.8721, 0.3104, 0.8902, 0.315, 0.88, 0.3104, 0.8902, 0.3319, 0.8878, 0.315, 0.88, 0.3362, 0.8836, 0.315, 0.88, 0.3319, 0.8878, 0.315, 0.88, 0.3112, 0.8596, 0.2981, 0.8721, 0.3288, 0.8515, 0.3237, 0.8716, 0.3354, 0.8662, 0.3237, 0.8716, 0.3421, 0.8809, 0.3354, 0.8662, 0.3488, 0.88, 0.3354, 0.8662, 0.3421, 0.8809, 0.3354, 0.8662, 0.3488, 0.8486, 0.3288, 0.8515, 0.3688, 0.8515, 0.3488, 0.8643, 0.3621, 0.8662, 0.3488, 0.8643, 0.3554, 0.8809, 0.3621, 0.8662, 0.3613, 0.8836, 0.3621, 0.8662, 0.3554, 0.8809, 0.3864, 0.8596, 0.3621, 0.8662, 0.3738, 0.8716, 0.3738, 0.8716, 0.3994, 0.8721, 0.3864, 0.8596, 0.3738, 0.8716, 0.3657, 0.8878, 0.3825, 0.88, 0.368, 0.8929, 0.3825, 0.88, 0.3657, 0.8878, 0.3825, 0.88, 0.4064, 0.8875, 0.3994, 0.8721, 0.368, 0.8984, 0.3872, 0.8902, 0.368, 0.8929, 0.3872, 0.8902, 0.4064, 0.9038, 0.4064, 0.8875, 0.3994, 0.9192, 0.3872, 0.9011, 0.3825, 0.9113, 0.3872, 0.9011, 0.3657, 0.9035, 0.3825, 0.9113, 0.3613, 0.9077, 0.3825, 0.9113, 0.3657, 0.9035, 0.3825, 0.9113, 0.3864, 0.9317, 0.3994, 0.9192, 0.3688, 0.9398, 0.3738, 0.9197, 0.3621, 0.9251, 0.3738, 0.9197, 0.3554, 0.9104, 0.3621, 0.9251, 0.3488, 0.9113, 0.3621, 0.9251, 0.3554, 0.9104, 0.3621, 0.9251, 0.3488, 0.9427, 0.3688, 0.9398, 0.3288, 0.9398, 0.3488, 0.927, 0.3354, 0.9251, 0.3488, 0.927, 0.3421, 0.9104, 0.3354, 0.9251, 0.3362, 0.9077, 0.3354, 0.9251, 0.3421, 0.9104, 0.3354, 0.9251, 0.3112, 0.9317, 0.3288, 0.9398, 0.2912, 0.8875, 0.2733, 0.9057, 0.2912, 0.9038, 0.2912, 0.9038, 0.2819, 0.9245, 0.2981, 0.9192, 0.2981, 0.9192, 0.2979, 0.9398, 0.3112, 0.9317, 0.3112, 0.9317, 0.3195, 0.9498, 0.3288, 0.9398, 0.3288, 0.9398, 0.344, 0.9533, 0.3488, 0.9427, 0.3488, 0.9427, 0.3685, 0.9498, 0.3688, 0.9398, 0.2981, 0.8721, 0.2733, 0.8856, 0.2912, 0.8875, 0.3112, 0.8596, 0.2819, 0.8668, 0.2981, 0.8721, 0.3288, 0.8515, 0.2979, 0.8515, 0.3112, 0.8596, 0.3488, 0.8486, 0.3195, 0.8414, 0.3288, 0.8515, 0.3688, 0.8515, 0.344, 0.838, 0.3488, 0.8486, 0.3864, 0.8596, 0.3685, 0.8414, 0.3688, 0.8515, 0.3994, 0.8721, 0.3901, 0.8515, 0.3864, 0.8596, 0.4064, 0.8875, 0.4061, 0.8668, 0.3994, 0.8721, 0.4064, 0.9038, 0.4147, 0.8856, 0.4064, 0.8875, 0.3994, 0.9192, 0.4147, 0.9057, 0.4064, 0.9038, 0.3864, 0.9317, 0.4061, 0.9245, 0.3994, 0.9192, 0.3688, 0.9398, 0.3901, 0.9398, 0.3864, 0.9317])
me_mesh.materials.append(mat_material)
me_mesh.materials.append(mat_material_001)
me_mesh.update()
me_mesh.normals_split_custom_set([tuple(v) for v in zip(*[iter([0.2377, -0.008291, -0.9713, -0.003507, -0.01453, -0.9999, 0.2377, -0.005233, -0.9713, 0.2377, -0.008291, -0.9713, 0.2377, -0.005233, -0.9713, 0.4951, 0.006256, -0.8688, 0.7589, 0.03604, -0.6502, 0.4951, 0.006256, -0.8688, 0.7642, 0.0194, -0.6447, 0.7589, 0.03604, -0.6502, 0.7642, 0.0194, -0.6447, 0.9681, 0.03154, -0.2486, 0.9667, 0.06289, 0.2481, 0.9681, 0.03154, -0.2486, 0.9687, 0.03826, 0.2454, 0.9667, 0.06289, 0.2481, 0.9687, 0.03826, 0.2454, 0.7658, 0.03468, 0.6422, 0.4922, 0.03344, 0.8698, 0.7658, 0.03468, 0.6422, 0.4973, 0.02711, 0.8672, 0.4922, 0.03344, 0.8698, 0.4973, 0.02711, 0.8672, 0.24, 0.01868, 0.9706, 0.006269, -0.00156, 1.0, 0.24, 0.01868, 0.9706, -0.001105, 0.009131, 1.0, 0.006269, -0.00156, 1.0, -0.001105, 0.009131, 1.0, -0.2423, -0.0002433, 0.9702, -0.4795, -0.03498, 0.8768, -0.2423, -0.0002433, 0.9702, -0.4996, -0.01215, 0.8662, -0.4795, -0.03498, 0.8768, -0.4996, -0.01215, 0.8662, -0.7673, -0.02557, 0.6408, -0.9636, -0.07278, 0.2573, -0.7673, -0.02557, 0.6408, -0.9684, -0.03794, 0.2464, -0.9636, -0.07278, 0.2573, -0.969, -0.04457, -0.243, -0.9641, -0.07817, -0.2537, -0.7521, -0.07041, -0.6553, -0.969, -0.04457, -0.243, -0.7688, -0.04085, -0.6382, -0.7521, -0.07041, -0.6553, -0.7688, -0.04085, -0.6382, -0.5017, -0.03282, -0.8644, -0.2296, -0.04128, -0.9724, -0.5017, -0.03282, -0.8644, -0.2446, -0.02421, -0.9693, -0.2296, -0.04128, -0.9724, -0.2446, -0.02421, -0.9693, -0.003507, -0.01453, -0.9999, 0.2377, -0.005233, -0.9713, -0.001898, -0.003377, -1.0, 0.2313, -0.00331, -0.9729, 0.2377, -0.005233, -0.9713, 0.2313, -0.00331, -0.9729, 0.4841, -0.003177, -0.875, 0.7642, 0.0194, -0.6447, 0.4841, -0.003177, -0.875, 0.7547, -0.00154, -0.656, 0.7642, 0.0194, -0.6447, 0.7547, -0.00154, -0.656, 0.967, 0.002866, -0.2549, 0.9687, 0.03826, 0.2454, 0.967, 0.002866, -0.2549, 0.9675, 0.00864, 0.2527, 0.9687, 0.03826, 0.2454, 0.9675, 0.00864, 0.2527, 0.7567, 0.01442, 0.6536, 0.4973, 0.02711, 0.8672, 0.7567, 0.01442, 0.6536, 0.4857, 0.01809, 0.8739, 0.4973, 0.02711, 0.8672, 0.4857, 0.01809, 0.8739, 0.2339, 0.02, 0.972, -0.001105, 0.009131, 1.0, 0.2339, 0.02, 0.972, 0.000503, 0.02108, 0.9998, -0.001105, 0.009131, 1.0, 0.000503, 0.02108, 0.9998, -0.233, 0.02055, 0.9723, -0.4996, -0.01215, 0.8662, -0.233, 0.02055, 0.9723, -0.485, 0.01925, 0.8743, -0.4996, -0.01215, 0.8662, -0.485, 0.01925, 0.8743, -0.7561, 0.0162, 0.6542, -0.9684, -0.03794, 0.2464, -0.7561, 0.0162, 0.6542, -0.9671, 0.01095, 0.2542, -0.9684, -0.03794, 0.2464, -0.9671, 0.01095, 0.2542, -0.9678, 0.005187, -0.2518, -0.7688, -0.04085, -0.6382, -0.9678, 0.005187, -0.2518, -0.7573, 0.0002887, -0.653, -0.7688, -0.04085, -0.6382, -0.7573, 0.0002887, -0.653, -0.4876, -0.002017, -0.8731, -0.2446, -0.02421, -0.9693, -0.4876, -0.002017, -0.8731, -0.235, -0.002744, -0.972, -0.2446, -0.02421, -0.9693, -0.235, -0.002744, -0.972, -0.001898, -0.003377, -1.0, 0.2313, -0.00331, -0.9729, -0.005425, -0.007868, -1.0, 0.2294, -0.00794, -0.9733, 0.2313, -0.00331, -0.9729, 0.2294, -0.00794, -0.9733, 0.485, -0.006684, -0.8745, 0.7547, -0.00154, -0.656, 0.485, -0.006684, -0.8745, 0.7551, -0.004598, -0.6555, 0.7547, -0.00154, -0.656, 0.7551, -0.004598, -0.6555, 0.9668, 0.0002631, -0.2555, 0.9675, 0.00864, 0.2527, 0.9668, 0.0002631, -0.2555, 0.9674, 0.006364, 0.2532, 0.9675, 0.00864, 0.2527, 0.9674, 0.006364, 0.2532, 0.7567, 0.01124, 0.6537, 0.4857, 0.01809, 0.8739, 0.7567, 0.01124, 0.6537, 0.4873, 0.01464, 0.8731, 0.4857, 0.01809, 0.8739, 0.4873, 0.01464, 0.8731, 0.2318, 0.01529, 0.9726, 0.000503, 0.02108, 0.9998, 0.2318, 0.01529, 0.9726, 0.006417, 0.01788, 0.9998, 0.000503, 0.02108, 0.9998, 0.006417, 0.01788, 0.9998, -0.2308, 0.01159, 0.9729, -0.485, 0.01925, 0.8743, -0.2308, 0.01159, 0.9729, -0.484, 0.0126, 0.875, -0.485, 0.01925, 0.8743, -0.484, 0.0126, 0.875, -0.7539, 0.02747, 0.6565, -0.9671, 0.01095, 0.2542, -0.7539, 0.02747, 0.6565, -0.9665, 0.02644, 0.2553, -0.9671, 0.01095, 0.2542, -0.9665, 0.02644, 0.2553, -0.9671, 0.02028, -0.2536, -0.7573, 0.0002887, -0.653, -0.9671, 0.02028, -0.2536, -0.7554, 0.0116, -0.6551, -0.7573, 0.0002887, -0.653, -0.7554, 0.0116, -0.6551, -0.4849, 0.00438, -0.8745, -0.235, -0.002744, -0.972, -0.4849, 0.00438, -0.8745, -0.2341, 0.001705, -0.9722, -0.235, -0.002744, -0.972, -0.2341, 0.001705, -0.9722, -0.005425, -0.007868, -1.0, -0.0007737, -0.7708, -0.6371, 0.27, -0.323, -0.9071, 0.2285, -0.4759, -0.8493, 0.27, -0.323, -0.9071, -0.0007737, -0.7708, -0.6371, -0.001003, -0.5615, -0.8275, 0.3991, -0.6178, -0.6775, 0.2878, -0.8013, -0.5245, 0.1448, -0.779, -0.61, 0.5757, -0.6726, -0.4649, 0.2878, -0.8013, -0.5245, 0.3991, -0.6178, -0.6775, 0.6842, -0.7112, -0.1615, 0.5108, -0.8497, -0.1307, 0.4199, -0.8296, -0.3682, 0.6846, -0.7071, 0.177, 0.5108, -0.8497, -0.1307, 0.6842, -0.7112, -0.1615, 0.5769, -0.6611, 0.4797, 0.4208, -0.8204, 0.3871, 0.5111, -0.8463, 0.15, 0.5769, -0.6611, 0.4797, 0.4008, -0.6013, 0.6912, 0.4208, -0.8204, 0.3871, 0.2022, -0.557, 0.8055, 0.1462, -0.7641, 0.6283, 0.2891, -0.7883, 0.5431, 0.2022, -0.557, 0.8055, 0.001003, -0.5413, 0.8408, 0.1462, -0.7641, 0.6283, -0.2003, -0.557, 0.806, 0.0007757, -0.7551, 0.6556, 0.001003, -0.5413, 0.8408, -0.3991, -0.6013, 0.6922, -0.1448, -0.7641, 0.6287, -0.2003, -0.557, 0.806, -0.5757, -0.6611, 0.4811, -0.2878, -0.7883, 0.5438, -0.3991, -0.6013, 0.6922, -0.6842, -0.7071, 0.1787, -0.4199, -0.8204, 0.3881, -0.5757, -0.6611, 0.4811, -0.6846, -0.7112, -0.1599, -0.5108, -0.8463, 0.1512, -0.6842, -0.7071, 0.1787, -0.5769, -0.6726, -0.4635, -0.5111, -0.8497, -0.1295, -0.6846, -0.7112, -0.1599, -0.4008, -0.6179, -0.6765, -0.2891, -0.8013, -0.5238, -0.4208, -0.8296, -0.3671, -0.2022, -0.5763, -0.7918, -0.2891, -0.8013, -0.5238, -0.4008, -0.6179, -0.6765, -0.001003, -0.5615, -0.8275, -0.0007737, -0.7708, -0.6371, -0.1462, -0.779, -0.6097, -0.0007737, -0.7708, -0.6371, 0.09267, -0.9198, -0.3812, -0.0004947, -0.9146, -0.4044, 0.2878, -0.8013, -0.5245, 0.1767, -0.9335, -0.3121, 0.1448, -0.779, -0.61, 0.2878, -0.8013, -0.5245, 0.241, -0.9493, -0.202, 0.1767, -0.9335, -0.3121, 0.5108, -0.8497, -0.1307, 0.2758, -0.9591, -0.06312, 0.4199, -0.8296, -0.3682, 0.5108, -0.8497, -0.1307, 0.2759, -0.9573, 0.08564, 0.2758, -0.9591, -0.06312, 0.4208, -0.8204, 0.3871, 0.2415, -0.9441, 0.2243, 0.5111, -0.8463, 0.15, 0.4208, -0.8204, 0.3871, 0.1774, -0.9256, 0.3342, 0.2415, -0.9441, 0.2243, 0.1462, -0.7641, 0.6283, 0.09361, -0.9103, 0.4031, 0.2891, -0.7883, 0.5431, 0.1462, -0.7641, 0.6283, 0.0004995, -0.9045, 0.4264, 0.09361, -0.9103, 0.4031, 0.0007757, -0.7551, 0.6556, -0.09267, -0.9103, 0.4033, 0.0004995, -0.9045, 0.4264, -0.1448, -0.7641, 0.6287, -0.1767, -0.9256, 0.3346, -0.09267, -0.9103, 0.4033, -0.2878, -0.7883, 0.5438, -0.241, -0.9441, 0.2249, -0.1767, -0.9256, 0.3346, -0.4199, -0.8204, 0.3881, -0.2758, -0.9573, 0.0863, -0.241, -0.9441, 0.2249, -0.5108, -0.8463, 0.1512, -0.2759, -0.9591, -0.06247, -0.2758, -0.9573, 0.0863, -0.5111, -0.8497, -0.1295, -0.2415, -0.9493, -0.2014, -0.2759, -0.9591, -0.06247, -0.2891, -0.8013, -0.5238, -0.1774, -0.9335, -0.3117, -0.4208, -0.8296, -0.3671, -0.2891, -0.8013, -0.5238, -0.09361, -0.9198, -0.381, -0.1774, -0.9335, -0.3117, -0.0007737, -0.7708, -0.6371, -0.0004947, -0.9146, -0.4044, -0.1462, -0.779, -0.6097, 0.09267, -0.9198, -0.3812, -0.000431, -0.9366, -0.3505, -0.0004947, -0.9146, -0.4044, 0.1767, -0.9335, -0.3121, 0.1517, -0.9493, -0.2753, 0.07857, -0.9401, -0.3318, 0.1767, -0.9335, -0.3121, 0.241, -0.9493, -0.202, 0.1517, -0.9493, -0.2753, 0.2758, -0.9591, -0.06312, 0.2474, -0.9672, -0.05769, 0.2116, -0.9602, -0.1821, 0.2759, -0.9573, 0.08564, 0.2474, -0.9672, -0.05769, 0.2758, -0.9591, -0.06312, 0.2415, -0.9441, 0.2243, 0.212, -0.9556, 0.2048, 0.2476, -0.9655, 0.08048, 0.1774, -0.9256, 0.3342, 0.212, -0.9556, 0.2048, 0.2415, -0.9441, 0.2243, 0.09361, -0.9103, 0.4031, 0.07938, -0.9318, 0.3542, 0.1524, -0.9424, 0.2978, 0.0004995, -0.9045, 0.4264, 0.07938, -0.9318, 0.3542, 0.09361, -0.9103, 0.4031, 0.0004995, -0.9045, 0.4264, -0.09267, -0.9103, 0.4033, 0.0004382, -0.9278, 0.3731, -0.1767, -0.9256, 0.3346, -0.07857, -0.9318, 0.3544, -0.09267, -0.9103, 0.4033, -0.241, -0.9441, 0.2249, -0.1517, -0.9424, 0.2982, -0.1767, -0.9256, 0.3346, -0.2758, -0.9573, 0.0863, -0.2116, -0.9556, 0.2053, -0.241, -0.9441, 0.2249, -0.2759, -0.9591, -0.06247, -0.2474, -0.9655, 0.08107, -0.2758, -0.9573, 0.0863, -0.2415, -0.9493, -0.2014, -0.2476, -0.9672, -0.05711, -0.2759, -0.9591, -0.06247, -0.1774, -0.9335, -0.3117, -0.1524, -0.9493, -0.2749, -0.212, -0.9602, -0.1816, -0.09361, -0.9198, -0.381, -0.1524, -0.9493, -0.2749, -0.1774, -0.9335, -0.3117, -0.0004947, -0.9146, -0.4044, -0.000431, -0.9366, -0.3505, -0.07939, -0.9401, -0.3316, 0.07857, -0.9401, -0.3318, 3.959e-07, -0.9999, 0.0121, -0.000431, -0.9366, -0.3505, 0.1517, -0.9493, -0.2753, 3.959e-07, -0.9999, 0.0121, 0.07857, -0.9401, -0.3318, 0.2116, -0.9602, -0.1821, 3.959e-07, -0.9999, 0.0121, 0.1517, -0.9493, -0.2753, 0.2474, -0.9672, -0.05769, 3.959e-07, -0.9999, 0.0121, 0.2116, -0.9602, -0.1821, 0.2476, -0.9655, 0.08048, 3.959e-07, -0.9999, 0.0121, 0.2474, -0.9672, -0.05769, 0.212, -0.9556, 0.2048, 3.959e-07, -0.9999, 0.0121, 0.2476, -0.9655, 0.08048, 0.1524, -0.9424, 0.2978, 3.959e-07, -0.9999, 0.0121, 0.212, -0.9556, 0.2048, 0.07938, -0.9318, 0.3542, 3.959e-07, -0.9999, 0.0121, 0.1524, -0.9424, 0.2978, 0.0004382, -0.9278, 0.3731, 3.959e-07, -0.9999, 0.0121, 0.07938, -0.9318, 0.3542, -0.07857, -0.9318, 0.3544, 3.959e-07, -0.9999, 0.0121, 0.0004382, -0.9278, 0.3731, -0.1517, -0.9424, 0.2982, 3.959e-07, -0.9999, 0.0121, -0.07857, -0.9318, 0.3544, -0.2116, -0.9556, 0.2053, 3.959e-07, -0.9999, 0.0121, -0.1517, -0.9424, 0.2982, -0.2474, -0.9655, 0.08107, 3.959e-07, -0.9999, 0.0121, -0.2116, -0.9556, 0.2053, -0.2476, -0.9672, -0.05711, 3.959e-07, -0.9999, 0.0121, -0.2474, -0.9655, 0.08107, -0.212, -0.9602, -0.1816, 3.959e-07, -0.9999, 0.0121, -0.2476, -0.9672, -0.05711, -0.1524, -0.9493, -0.2749, 3.959e-07, -0.9999, 0.0121, -0.212, -0.9602, -0.1816, -0.07939, -0.9401, -0.3316, 3.959e-07, -0.9999, 0.0121, -0.1524, -0.9493, -0.2749, -0.000431, -0.9366, -0.3505, 3.959e-07, -0.9999, 0.0121, -0.07939, -0.9401, -0.3316, 0.178, 0.5748, -0.7987, -0.01937, 0.6188, -0.7853, 0.1192, 0.8689, -0.4804, 0.178, 0.5748, -0.7987, 0.2412, 0.8621, -0.4456, 0.3975, 0.5601, -0.7268, 0.3975, 0.5601, -0.7268, 0.375, 0.8611, -0.3433, 0.6184, 0.5757, -0.5349, 0.6184, 0.5757, -0.5349, 0.4819, 0.8647, -0.1419, 0.7716, 0.6019, -0.2056, 0.7716, 0.6019, -0.2056, 0.4822, 0.8678, 0.1198, 0.7721, 0.6067, 0.1891, 0.7721, 0.6067, 0.1891, 0.3758, 0.8692, 0.3214, 0.6197, 0.5885, 0.5193, 0.6197, 0.5885, 0.5193, 0.2423, 0.8726, 0.424, 0.3992, 0.5775, 0.7121, 0.3992, 0.5775, 0.7121, 0.1203, 0.8803, 0.4589, 0.1799, 0.594, 0.7841, 0.1799, 0.594, 0.7841, 0.01303, 0.8921, 0.4516, -0.0175, 0.6376, 0.7701, -0.0175, 0.6376, 0.7701, -0.08339, 0.9076, 0.4115, -0.1909, 0.7001, 0.6881, -0.1909, 0.7001, 0.6881, -0.1707, 0.9253, 0.3388, -0.3367, 0.7689, 0.5435, -0.3367, 0.7689, 0.5435, -0.246, 0.942, 0.2284, -0.4441, 0.8274, 0.3438, -0.4441, 0.8274, 0.3438, -0.2957, 0.9522, 0.07618, -0.4998, 0.859, 0.1107, -0.4998, 0.859, 0.1107, -0.296, 0.9501, -0.09848, -0.5001, 0.8561, -0.1302, -0.5001, 0.8561, -0.1302, -0.2465, 0.9362, -0.2506, -0.4449, 0.8189, -0.3626, -0.4449, 0.8189, -0.3626, -0.1715, 0.9168, -0.3606, -0.3381, 0.7555, -0.5611, -0.3381, 0.7555, -0.5611, -0.08441, 0.8974, -0.4331, -0.1926, 0.6832, -0.7043, -0.1926, 0.6832, -0.7043, 0.01193, 0.8809, -0.4731, -0.01937, 0.6188, -0.7853, 0.01193, 0.8809, -0.4731, 2.435e-06, 0.9999, -0.0121, 0.1192, 0.8689, -0.4804, 0.1192, 0.8689, -0.4804, -3.151e-06, 0.9999, -0.0121, 0.2412, 0.8621, -0.4456, 0.375, 0.8611, -0.3433, -9.773e-07, 0.9999, -0.01209, 7.278e-07, 0.9999, -0.0121, 0.4819, 0.8647, -0.1419, 7.278e-07, 0.9999, -0.0121, 1.862e-07, 0.9999, -0.01209, 0.4822, 0.8678, 0.1198, 1.862e-07, 0.9999, -0.01209, -1.96e-07, 0.9999, -0.01211, 0.4822, 0.8678, 0.1198, -1.96e-07, 0.9999, -0.01211, 0.3758, 0.8692, 0.3214, 0.2423, 0.8726, 0.424, -1.659e-06, 0.9999, -0.0121, -3.378e-06, 0.9999, -0.0121, 0.2423, 0.8726, 0.424, -3.378e-06, 0.9999, -0.0121, 0.1203, 0.8803, 0.4589, 0.01303, 0.8921, 0.4516, -2.311e-06, 0.9999, -0.01209, 1.063e-06, 0.9999, -0.0121, 0.01303, 0.8921, 0.4516, 1.063e-06, 0.9999, -0.0121, -0.08339, 0.9076, 0.4115, -0.1707, 0.9253, 0.3388, 2.273e-06, 0.9999, -0.01209, 5.564e-07, 0.9999, -0.0121, -0.246, 0.942, 0.2284, 5.564e-07, 0.9999, -0.0121, -1.69e-06, 0.9999, -0.01211, -0.246, 0.942, 0.2284, -1.69e-06, 0.9999, -0.01211, -0.2957, 0.9522, 0.07618, -0.296, 0.9501, -0.09848, 1.658e-07, 0.9999, -0.0121, -1.684e-07, 0.9999, -0.0121, -0.296, 0.9501, -0.09848, -1.684e-07, 0.9999, -0.0121, -0.2465, 0.9362, -0.2506, -0.1715, 0.9168, -0.3606, 9.947e-07, 0.9999, -0.0121, -9.595e-07, 0.9999, -0.01209, -0.1715, 0.9168, -0.3606, -9.595e-07, 0.9999, -0.01209, -0.08441, 0.8974, -0.4331, 0.01193, 0.8809, -0.4731, -3.506e-06, 0.9999, -0.01209, 2.435e-06, 0.9999, -0.0121, 2.435e-06, 0.9999, -0.0121, -2.029e-06, 0.9999, -0.01209, -3.381e-06, 0.9999, -0.01209, -3.151e-06, 0.9999, -0.0121, -2.365e-06, 0.9999, -0.01208, -9.773e-07, 0.9999, -0.01209, -9.773e-07, 0.9999, -0.01209, -2.365e-06, 0.9999, -0.01208, -2.526e-06, 0.9999, -0.01208, 7.278e-07, 0.9999, -0.0121, -5.853e-07, 0.9999, -0.01208, 1.862e-07, 0.9999, -0.01209, 1.862e-07, 0.9999, -0.01209, -1.427e-06, 0.9999, -0.01211, -1.96e-07, 0.9999, -0.01211, -1.96e-07, 0.9999, -0.01211, -1.427e-06, 0.9999, -0.01211, -1.747e-06, 0.9999, -0.0121, -1.659e-06, 0.9999, -0.0121, -3.655e-06, 0.9999, -0.01209, -3.378e-06, 0.9999, -0.0121, -3.378e-06, 0.9999, -0.0121, -3.655e-06, 0.9999, -0.01209, -1.127e-05, 0.9999, -0.0121, -2.311e-06, 0.9999, -0.01209, -3.585e-07, 0.9999, -0.0121, 1.063e-06, 0.9999, -0.0121, 1.063e-06, 0.9999, -0.0121, -3.585e-07, 0.9999, -0.0121, 1.304e-05, 0.9999, -0.01209, 2.273e-06, 0.9999, -0.01209, 3.994e-06, 0.9999, -0.01211, 5.564e-07, 0.9999, -0.0121, 5.564e-07, 0.9999, -0.0121, -6.064e-06, 0.9999, -0.01211, -1.69e-06, 0.9999, -0.01211, -1.69e-06, 0.9999, -0.01211, -6.064e-06, 0.9999, -0.01211, 2.131e-06, 0.9999, -0.01211, 1.658e-07, 0.9999, -0.0121, 2.724e-06, 0.9999, -0.01209, -1.684e-07, 0.9999, -0.0121, -1.684e-07, 0.9999, -0.0121, 2.724e-06, 0.9999, -0.01209, 3.901e-06, 0.9999, -0.0121, -9.595e-07, 0.9999, -0.01209, 9.947e-07, 0.9999, -0.0121, -5.039e-07, 0.9999, -0.01211, -9.595e-07, 0.9999, -0.01209, -5.039e-07, 0.9999, -0.01211, -7.181e-06, 0.9999, -0.01209, -3.506e-06, 0.9999, -0.01209, -2.029e-06, 0.9999, -0.01209, 2.435e-06, 0.9999, -0.0121, -2.029e-06, 0.9999, -0.01209, -1.563e-06, 0.9999, -0.0121, -3.381e-06, 0.9999, -0.01209, -3.381e-06, 0.9999, -0.01209, -1.563e-06, 0.9999, -0.0121, -2.365e-06, 0.9999, -0.01208, -2.365e-06, 0.9999, -0.01208, -1.563e-06, 0.9999, -0.0121, -2.526e-06, 0.9999, -0.01208, -2.526e-06, 0.9999, -0.01208, -1.563e-06, 0.9999, -0.0121, -5.853e-07, 0.9999, -0.01208, -5.853e-07, 0.9999, -0.01208, -1.563e-06, 0.9999, -0.0121, -1.427e-06, 0.9999, -0.01211, -1.427e-06, 0.9999, -0.01211, -1.563e-06, 0.9999, -0.0121, -1.747e-06, 0.9999, -0.0121, -1.747e-06, 0.9999, -0.0121, -1.563e-06, 0.9999, -0.0121, -3.655e-06, 0.9999, -0.01209, -3.655e-06, 0.9999, -0.01209, -1.563e-06, 0.9999, -0.0121, -1.127e-05, 0.9999, -0.0121, -1.127e-05, 0.9999, -0.0121, -1.563e-06, 0.9999, -0.0121, -3.585e-07, 0.9999, -0.0121, -3.585e-07, 0.9999, -0.0121, -1.563e-06, 0.9999, -0.0121, 1.304e-05, 0.9999, -0.01209, 1.304e-05, 0.9999, -0.01209, -1.563e-06, 0.9999, -0.0121, 3.994e-06, 0.9999, -0.01211, 3.994e-06, 0.9999, -0.01211, -1.563e-06, 0.9999, -0.0121, -6.064e-06, 0.9999, -0.01211, -6.064e-06, 0.9999, -0.01211, -1.563e-06, 0.9999, -0.0121, 2.131e-06, 0.9999, -0.01211, 2.131e-06, 0.9999, -0.01211, -1.563e-06, 0.9999, -0.0121, 2.724e-06, 0.9999, -0.01209, 2.724e-06, 0.9999, -0.01209, -1.563e-06, 0.9999, -0.0121, 3.901e-06, 0.9999, -0.0121, 3.901e-06, 0.9999, -0.0121, -1.563e-06, 0.9999, -0.0121, -5.039e-07, 0.9999, -0.01211, -5.039e-07, 0.9999, -0.01211, -1.563e-06, 0.9999, -0.0121, -7.181e-06, 0.9999, -0.01209, -7.181e-06, 0.9999, -0.01209, -1.563e-06, 0.9999, -0.0121, -2.029e-06, 0.9999, -0.01209, 0.2294, -0.00794, -0.9733, -0.001199, 0.06459, -0.9979, 0.2327, 0.06797, -0.9702, 0.2294, -0.00794, -0.9733, 0.2327, 0.06797, -0.9702, 0.485, 0.07804, -0.871, 0.7551, -0.004598, -0.6555, 0.485, 0.07804, -0.871, 0.7539, 0.09452, -0.6502, 0.7551, -0.004598, -0.6555, 0.7539, 0.09452, -0.6502, 0.9612, 0.1116, -0.2524, 0.9674, 0.006364, 0.2532, 0.9612, 0.1116, -0.2524, 0.9618, 0.1177, 0.2473, 0.9674, 0.006364, 0.2532, 0.9618, 0.1177, 0.2473, 0.7554, 0.1102, 0.6459, 0.4873, 0.01464, 0.8731, 0.7554, 0.1102, 0.6459, 0.4871, 0.09907, 0.8677, 0.4873, 0.01464, 0.8731, 0.4871, 0.09907, 0.8677, 0.235, 0.09141, 0.9677, 0.006417, 0.01788, 0.9998, 0.235, 0.09141, 0.9677, 0.001196, 0.08872, 0.9961, 0.006417, 0.01788, 0.9998, 0.001196, 0.08872, 0.9961, -0.2327, 0.09099, 0.9683, -0.484, 0.0126, 0.875, -0.2327, 0.09099, 0.9683, -0.4851, 0.09821, 0.8689, -0.484, 0.0126, 0.875, -0.4851, 0.09821, 0.8689, -0.754, 0.1089, 0.6478, -0.967, 0.00544, 0.2549, -0.754, 0.1089, 0.6478, -0.9614, 0.116, 0.2496, -0.967, 0.00544, 0.2549, -0.9614, 0.116, 0.2496, -0.962, 0.11, -0.2501, -0.7566, -0.005741, -0.6539, -0.962, 0.11, -0.2501, -0.7555, 0.09318, -0.6485, -0.7566, -0.005741, -0.6539, -0.7555, 0.09318, -0.6485, -0.4872, 0.07716, -0.8699, -0.2341, 0.001705, -0.9722, -0.4872, 0.07716, -0.8699, -0.235, 0.06755, -0.9696, -0.2341, 0.001705, -0.9722, -0.235, 0.06755, -0.9696, -0.001199, 0.06459, -0.9979, 0.2327, 0.06797, -0.9702, -0.001253, 0.1396, -0.9902, 0.2255, 0.1455, -0.9633, 0.485, 0.07804, -0.871, 0.2327, 0.06797, -0.9702, 0.4703, 0.1634, -0.8673, 0.7539, 0.09452, -0.6502, 0.485, 0.07804, -0.871, 0.4703, 0.1634, -0.8673, 0.9612, 0.1116, -0.2524, 0.7539, 0.09452, -0.6502, 0.9402, 0.2244, -0.2563, 0.9618, 0.1177, 0.2473, 0.9612, 0.1116, -0.2524, 0.9402, 0.2244, -0.2563, 0.7346, 0.2091, 0.6455, 0.9618, 0.1177, 0.2473, 0.9408, 0.2305, 0.2485, 0.4871, 0.09907, 0.8677, 0.7346, 0.2091, 0.6455, 0.4723, 0.1844, 0.8619, 0.2278, 0.1687, 0.959, 0.4871, 0.09907, 0.8677, 0.4723, 0.1844, 0.8619, 0.001196, 0.08872, 0.9961, 0.2278, 0.1687, 0.959, 0.001121, 0.1635, 0.9865, -0.2256, 0.1683, 0.9596, 0.001196, 0.08872, 0.9961, 0.001121, 0.1635, 0.9865, -0.4851, 0.09821, 0.8689, -0.2256, 0.1683, 0.9596, -0.4705, 0.1835, 0.8631, -0.7334, 0.2079, 0.6473, -0.4851, 0.09821, 0.8689, -0.4705, 0.1835, 0.8631, -0.9614, 0.116, 0.2496, -0.7334, 0.2079, 0.6473, -0.9406, 0.2289, 0.2508, -0.9412, 0.2228, -0.254, -0.9614, 0.116, 0.2496, -0.9406, 0.2289, 0.2508, -0.7555, 0.09318, -0.6485, -0.9412, 0.2228, -0.254, -0.7349, 0.1922, -0.6504, -0.4725, 0.1626, -0.8662, -0.7555, 0.09318, -0.6485, -0.7349, 0.1922, -0.6504, -0.235, 0.06755, -0.9696, -0.4725, 0.1626, -0.8662, -0.2279, 0.1451, -0.9628, -0.001253, 0.1396, -0.9902, -0.235, 0.06755, -0.9696, -0.2279, 0.1451, -0.9628, -0.001191, -0.01209, -0.9999, -0.001201, -0.0121, -0.9999, -0.0012, -0.0121, -0.9999, 0.0012, 0.0121, 0.9999, 0.0012, 0.0121, 0.9999, 0.001201, 0.0121, 0.9999, -1.0, 1.46e-05, 0.001201, -1.0, 1.459e-05, 0.0012, -1.0, 1.46e-05, 0.001201, 2.478e-07, 0.9999, -0.0121, 2.477e-07, 0.9999, -0.0121, 0.1163, 0.9931, -0.01216, 0.1163, 0.9931, -0.01216, 0.1163, 0.9931, -0.01216, 0.4428, 0.8966, -0.01138, 0.632, 0.7749, -0.01013, 0.4428, 0.8966, -0.01138, 0.632, 0.7749, -0.01013, 1.0, 0.00182, -0.001222, 1.0, 0.00182, -0.001222, 1.0, 0.00182, -0.001222, 0.7945, -0.6072, 0.006393, 0.7945, -0.6072, 0.006391, 0.7945, -0.6072, 0.00639, 0.2419, -0.9702, 0.01145, 0.2419, -0.9702, 0.01145, 0.1219, -0.9925, 0.01186, -4.289e-08, -0.9999, 0.0121, 0.1219, -0.9925, 0.01186, -4.294e-08, -0.9999, 0.0121, -0.5317, -0.5388, -0.6535, -0.5317, -0.5388, -0.6535, -0.5317, -0.5388, -0.6535, -0.5317, 0.5228, -0.6663, -0.5317, 0.5228, -0.6663, -0.5317, 0.5228, -0.6663, -0.5301, -0.5228, 0.6676, -0.5301, -0.5228, 0.6676, -0.5301, -0.5228, 0.6676, -0.5301, 0.5388, 0.6548, -0.5301, 0.5388, 0.6548, -0.5301, 0.5388, 0.6548, -0.6274, -0.009421, -0.7787, -0.6863, -0.01938, -0.727, -0.7906, 0.02144, 0.6119, -0.6863, -0.01938, -0.727, -0.6274, -0.009421, -0.7787, -0.6274, -0.009421, -0.7787, -0.0009359, -0.6358, -0.7719, 0.08084, -0.6335, -0.7695, 0.07148, -0.6341, -0.7699, 0.07724, 0.6151, -0.7847, -0.0009356, 0.6169, -0.787, 0.06859, 0.6153, -0.7853, 0.08084, -0.6335, -0.7695, 0.2771, -0.5485, -0.7889, 0.3238, -0.5484, -0.771, 0.3238, -0.5484, -0.771, 0.5305, -0.4584, -0.713, 0.5824, -0.454, -0.6743, 0.6265, -0.008162, -0.7794, 0.626, -0.007875, -0.7798, 0.6261, -0.007982, -0.7797, 0.4007, 0.6116, -0.6822, 0.246, 0.6063, -0.7563, 0.5073, 0.6156, -0.6031, 0.1679, 0.5905, -0.7894, 0.07724, 0.6151, -0.7847, 0.06859, 0.6153, -0.7853, 0.08271, -0.6147, 0.7844, 0.0009357, -0.6169, 0.787, 0.07334, -0.6153, 0.7849, -0.6255, 0.009439, 0.7802, -0.6255, 0.009439, 0.7802, -0.6255, 0.009439, 0.7802, 0.000936, 0.6358, 0.7719, 0.07046, 0.6341, 0.77, 0.000936, 0.6358, 0.7719, 0.5322, -0.441, 0.7226, 0.3257, -0.5296, 0.7832, 0.5841, -0.4375, 0.6837, 0.3257, -0.5296, 0.7832, 0.08271, -0.6147, 0.7844, 0.07334, -0.6153, 0.7849, 0.628, 0.01087, 0.7781, 0.6283, 0.01068, 0.7779, 0.6285, 0.01056, 0.7777, 0.0791, 0.6339, 0.7694, 0.1698, 0.6094, 0.7745, 0.07046, 0.6341, 0.77, 0.2478, 0.6244, 0.7408, 0.4023, 0.6279, 0.6662, 0.5087, 0.63, 0.5868, -0.7071, -0.707, 0.009403, -0.7071, -0.707, 0.009403, -0.7071, -0.707, 0.009403, -0.7071, 0.7071, -0.007706, -0.7071, 0.7071, -0.007705, -0.7071, 0.7071, -0.007705, 0.3257, -0.5296, 0.7832, 0.5322, -0.441, 0.7226, 0.279, -0.5293, 0.8013, 0.4023, 0.6279, 0.6662, 0.2478, 0.6244, 0.7408, 0.1698, 0.6094, 0.7745, 0.246, 0.6063, -0.7563, 0.4007, 0.6116, -0.6822, 0.1679, 0.5905, -0.7894, 0.5305, -0.4584, -0.713, 0.3238, -0.5484, -0.771, 0.2771, -0.5485, -0.7889, 0.1163, 0.9931, -0.01216, 0.4428, 0.8966, -0.01138, 0.4428, 0.8966, -0.01138, 0.001203, 0.0121, 0.9999, 0.001201, 0.0121, 0.9999, 0.001201, 0.0121, 0.9999, 0.001201, 0.0121, 0.9999, 0.001203, 0.0121, 0.9999, 0.001201, 0.0121, 0.9999, 0.001201, 0.0121, 0.9999, 0.0012, 0.0121, 0.9999, 0.001201, 0.0121, 0.9999, 0.0012, 0.0121, 0.9999, 0.0012, 0.0121, 0.9999, 0.0012, 0.0121, 0.9999, 0.0012, 0.0121, 0.9999, 0.0012, 0.0121, 0.9999, 0.0012, 0.0121, 0.9999, 0.1679, 0.5905, -0.7894, 0.06859, 0.6153, -0.7853, 0.246, 0.6063, -0.7563, -0.001201, -0.0121, -0.9999, -0.001201, -0.0121, -0.9999, -0.001202, -0.0121, -0.9999, -0.001201, -0.0121, -0.9999, -0.001201, -0.0121, -0.9999, -0.0012, -0.0121, -0.9999, -0.0012, -0.0121, -0.9999, -0.001201, -0.0121, -0.9999, -0.001201, -0.0121, -0.9999, 0.01752, 0.0212, -0.9996, -0.001191, -0.01209, -0.9999, -0.001201, -0.0121, -0.9999, -0.001191, -0.01209, -0.9999, 0.01752, 0.0212, -0.9996, 0.01724, 0.02422, -0.9996, -0.001191, -0.01209, -0.9999, 0.01724, 0.02422, -0.9996, -0.001201, -0.0121, -0.9999, 0.08084, -0.6335, -0.7695, 0.3238, -0.5484, -0.771, 0.07148, -0.6341, -0.7699, 0.06859, 0.6153, -0.7853, -0.0009356, 0.6169, -0.787, -0.0009356, 0.6169, -0.787, 0.08084, -0.6335, -0.7695, -0.0009359, -0.6358, -0.7719, -0.0009359, -0.6358, -0.7719, -0.6274, -0.009421, -0.7787, -0.7906, 0.02144, 0.6119, -0.6274, -0.009421, -0.7787, -1.0, 1.46e-05, 0.001201, -1.0, 1.46e-05, 0.001201, -1.0, 1.46e-05, 0.001201, -0.7071, 0.7071, -0.007705, -0.7071, 0.7071, -0.007706, -0.7071, 0.7071, -0.007706, 0.1163, 0.9931, -0.01216, 2.477e-07, 0.9999, -0.0121, 0.1163, 0.9931, -0.01216, 0.07046, 0.6341, 0.77, 0.000936, 0.6358, 0.7719, 0.0791, 0.6339, 0.7694, 0.07046, 0.6341, 0.77, 0.1698, 0.6094, 0.7745, 0.2478, 0.6244, 0.7408, 0.4428, 0.8966, -0.01138, 0.632, 0.7749, -0.01013, 0.4428, 0.8966, -0.01138, 1.0, 0.00182, -0.001222, 1.0, 0.00182, -0.001222, 1.0, 0.00182, -0.001222, 0.7945, -0.6072, 0.006391, 0.7945, -0.6072, 0.006393, 0.7945, -0.6072, 0.006394, 0.2419, -0.9702, 0.01145, 0.1219, -0.9925, 0.01186, 0.1219, -0.9925, 0.01186, 0.1219, -0.9925, 0.01186, -4.289e-08, -0.9999, 0.0121, 0.1219, -0.9925, 0.01186, -0.7071, -0.707, 0.009403, -0.7071, -0.707, 0.009403, -0.7071, -0.707, 0.009403, -0.6255, 0.009439, 0.7802, -0.6255, 0.009439, 0.7802, -0.6255, 0.009439, 0.7802, 0.0009357, -0.6169, 0.787, 0.08271, -0.6147, 0.7844, 0.0009357, -0.6169, 0.787, 0.08271, -0.6147, 0.7844, 0.3257, -0.5296, 0.7832, 0.279, -0.5293, 0.8013, 0.6265, -0.008162, -0.7794, 0.6261, -0.007982, -0.7797, 0.6267, -0.008277, -0.7793, 0.6283, 0.01068, 0.7779, 0.628, 0.01087, 0.7781, 0.6278, 0.01098, 0.7783, -0.7521, -0.07041, -0.6553, -0.5017, -0.03282, -0.8644, -0.4806, -0.05627, -0.8751, -0.5017, -0.03282, -0.8644, -0.2296, -0.04128, -0.9724, -0.4806, -0.05627, -0.8751, -0.2296, -0.04128, -0.9724, -0.003507, -0.01453, -0.9999, 0.003861, -0.02631, -0.9996, -0.003507, -0.01453, -0.9999, 0.2377, -0.008291, -0.9713, 0.003861, -0.02631, -0.9996, 0.2377, -0.008291, -0.9713, 0.4951, 0.006256, -0.8688, 0.4891, 0.01198, -0.8722, 0.4951, 0.006256, -0.8688, 0.7589, 0.03604, -0.6502, 0.4891, 0.01198, -0.8722, 0.7589, 0.03604, -0.6502, 0.9681, 0.03154, -0.2486, 0.9659, 0.05759, -0.2524, 0.9681, 0.03154, -0.2486, 0.9667, 0.06289, 0.2481, 0.9659, 0.05759, -0.2524, 0.9667, 0.06289, 0.2481, 0.7658, 0.03468, 0.6422, 0.7597, 0.05187, 0.6482, 0.7658, 0.03468, 0.6422, 0.4922, 0.03344, 0.8698, 0.7597, 0.05187, 0.6482, 0.4922, 0.03344, 0.8698, 0.24, 0.01868, 0.9706, 0.2393, 0.01463, 0.9708, 0.24, 0.01868, 0.9706, 0.006269, -0.00156, 1.0, 0.2393, 0.01463, 0.9708, 0.006269, -0.00156, 1.0, -0.2423, -0.0002433, 0.9702, -0.2266, -0.01811, 0.9738, -0.2423, -0.0002433, 0.9702, -0.4795, -0.03498, 0.8768, -0.2266, -0.01811, 0.9738, -0.4795, -0.03498, 0.8768, -0.7673, -0.02557, 0.6408, -0.7497, -0.05417, 0.6595, -0.7673, -0.02557, 0.6408, -0.9636, -0.07278, 0.2573, -0.7497, -0.05417, 0.6595, -0.969, -0.04457, -0.243, -0.9636, -0.07278, 0.2573, -0.9684, -0.03794, 0.2464, -0.969, -0.04457, -0.243, -0.7521, -0.07041, -0.6553, -0.9641, -0.07817, -0.2537, 0.0004382, -0.9278, 0.3731, -0.09267, -0.9103, 0.4033, -0.07857, -0.9318, 0.3544, -0.09267, -0.9103, 0.4033, 0.0007757, -0.7551, 0.6556, -0.1448, -0.7641, 0.6287, 0.0007757, -0.7551, 0.6556, -0.2003, -0.557, 0.806, -0.1448, -0.7641, 0.6287, -0.07857, -0.9318, 0.3544, -0.1767, -0.9256, 0.3346, -0.1517, -0.9424, 0.2982, -0.1767, -0.9256, 0.3346, -0.1448, -0.7641, 0.6287, -0.2878, -0.7883, 0.5438, -0.1448, -0.7641, 0.6287, -0.3991, -0.6013, 0.6922, -0.2878, -0.7883, 0.5438, -0.1517, -0.9424, 0.2982, -0.241, -0.9441, 0.2249, -0.2116, -0.9556, 0.2053, -0.241, -0.9441, 0.2249, -0.2878, -0.7883, 0.5438, -0.4199, -0.8204, 0.3881, -0.2878, -0.7883, 0.5438, -0.5757, -0.6611, 0.4811, -0.4199, -0.8204, 0.3881, -0.2116, -0.9556, 0.2053, -0.2758, -0.9573, 0.0863, -0.2474, -0.9655, 0.08107, -0.2758, -0.9573, 0.0863, -0.4199, -0.8204, 0.3881, -0.5108, -0.8463, 0.1512, -0.4199, -0.8204, 0.3881, -0.6842, -0.7071, 0.1787, -0.5108, -0.8463, 0.1512, -0.2474, -0.9655, 0.08107, -0.2759, -0.9591, -0.06247, -0.2476, -0.9672, -0.05711, -0.2759, -0.9591, -0.06247, -0.5108, -0.8463, 0.1512, -0.5111, -0.8497, -0.1295, -0.5108, -0.8463, 0.1512, -0.6846, -0.7112, -0.1599, -0.5111, -0.8497, -0.1295, -0.2476, -0.9672, -0.05711, -0.2415, -0.9493, -0.2014, -0.212, -0.9602, -0.1816, -0.2415, -0.9493, -0.2014, -0.5111, -0.8497, -0.1295, -0.4208, -0.8296, -0.3671, -0.5111, -0.8497, -0.1295, -0.5769, -0.6726, -0.4635, -0.4208, -0.8296, -0.3671, -0.4008, -0.6179, -0.6765, -0.4208, -0.8296, -0.3671, -0.5769, -0.6726, -0.4635, -0.4208, -0.8296, -0.3671, -0.1774, -0.9335, -0.3117, -0.2415, -0.9493, -0.2014, -0.1774, -0.9335, -0.3117, -0.212, -0.9602, -0.1816, -0.2415, -0.9493, -0.2014, -0.1524, -0.9493, -0.2749, -0.09361, -0.9198, -0.381, -0.07939, -0.9401, -0.3316, -0.09361, -0.9198, -0.381, -0.2891, -0.8013, -0.5238, -0.1462, -0.779, -0.6097, -0.2891, -0.8013, -0.5238, -0.2022, -0.5763, -0.7918, -0.1462, -0.779, -0.6097, -0.001003, -0.5615, -0.8275, -0.1462, -0.779, -0.6097, -0.2022, -0.5763, -0.7918, -0.1462, -0.779, -0.6097, -0.0004947, -0.9146, -0.4044, -0.09361, -0.9198, -0.381, -0.0004947, -0.9146, -0.4044, -0.07939, -0.9401, -0.3316, -0.09361, -0.9198, -0.381, -0.000431, -0.9366, -0.3505, 0.09267, -0.9198, -0.3812, 0.07857, -0.9401, -0.3318, 0.09267, -0.9198, -0.3812, -0.0007737, -0.7708, -0.6371, 0.1448, -0.779, -0.61, -0.0007737, -0.7708, -0.6371, 0.2285, -0.4759, -0.8493, 0.1448, -0.779, -0.61, 0.3991, -0.6178, -0.6775, 0.2285, -0.4759, -0.8493, 0.27, -0.323, -0.9071, 0.2285, -0.4759, -0.8493, 0.3991, -0.6178, -0.6775, 0.1448, -0.779, -0.61, 0.1448, -0.779, -0.61, 0.1767, -0.9335, -0.3121, 0.09267, -0.9198, -0.3812, 0.1767, -0.9335, -0.3121, 0.07857, -0.9401, -0.3318, 0.09267, -0.9198, -0.3812, 0.1517, -0.9493, -0.2753, 0.241, -0.9493, -0.202, 0.2116, -0.9602, -0.1821, 0.241, -0.9493, -0.202, 0.2878, -0.8013, -0.5245, 0.4199, -0.8296, -0.3682, 0.2878, -0.8013, -0.5245, 0.5757, -0.6726, -0.4649, 0.4199, -0.8296, -0.3682, 0.6842, -0.7112, -0.1615, 0.4199, -0.8296, -0.3682, 0.5757, -0.6726, -0.4649, 0.4199, -0.8296, -0.3682, 0.2758, -0.9591, -0.06312, 0.241, -0.9493, -0.202, 0.2758, -0.9591, -0.06312, 0.2116, -0.9602, -0.1821, 0.241, -0.9493, -0.202, 0.2474, -0.9672, -0.05769, 0.2759, -0.9573, 0.08564, 0.2476, -0.9655, 0.08048, 0.2759, -0.9573, 0.08564, 0.5108, -0.8497, -0.1307, 0.5111, -0.8463, 0.15, 0.5108, -0.8497, -0.1307, 0.6846, -0.7071, 0.177, 0.5111, -0.8463, 0.15, 0.5769, -0.6611, 0.4797, 0.5111, -0.8463, 0.15, 0.6846, -0.7071, 0.177, 0.5111, -0.8463, 0.15, 0.2415, -0.9441, 0.2243, 0.2759, -0.9573, 0.08564, 0.2415, -0.9441, 0.2243, 0.2476, -0.9655, 0.08048, 0.2759, -0.9573, 0.08564, 0.212, -0.9556, 0.2048, 0.1774, -0.9256, 0.3342, 0.1524, -0.9424, 0.2978, 0.1774, -0.9256, 0.3342, 0.4208, -0.8204, 0.3871, 0.2891, -0.7883, 0.5431, 0.4208, -0.8204, 0.3871, 0.4008, -0.6013, 0.6912, 0.2891, -0.7883, 0.5431, 0.2022, -0.557, 0.8055, 0.2891, -0.7883, 0.5431, 0.4008, -0.6013, 0.6912, 0.2891, -0.7883, 0.5431, 0.09361, -0.9103, 0.4031, 0.1774, -0.9256, 0.3342, 0.09361, -0.9103, 0.4031, 0.1524, -0.9424, 0.2978, 0.1774, -0.9256, 0.3342, 0.07938, -0.9318, 0.3542, 0.0004995, -0.9045, 0.4264, 0.0004382, -0.9278, 0.3731, 0.0004995, -0.9045, 0.4264, 0.1462, -0.7641, 0.6283, 0.0007757, -0.7551, 0.6556, 0.1462, -0.7641, 0.6283, 0.001003, -0.5413, 0.8408, 0.0007757, -0.7551, 0.6556, 0.9687, 0.03826, 0.2454, 0.7567, 0.01442, 0.6536, 0.7658, 0.03468, 0.6422, 0.7567, 0.01442, 0.6536, 0.4973, 0.02711, 0.8672, 0.7658, 0.03468, 0.6422, 0.4973, 0.02711, 0.8672, 0.2339, 0.02, 0.972, 0.24, 0.01868, 0.9706, 0.2339, 0.02, 0.972, -0.001105, 0.009131, 1.0, 0.24, 0.01868, 0.9706, -0.001105, 0.009131, 1.0, -0.233, 0.02055, 0.9723, -0.2423, -0.0002433, 0.9702, -0.233, 0.02055, 0.9723, -0.4996, -0.01215, 0.8662, -0.2423, -0.0002433, 0.9702, -0.4996, -0.01215, 0.8662, -0.7561, 0.0162, 0.6542, -0.7673, -0.02557, 0.6408, -0.7561, 0.0162, 0.6542, -0.9684, -0.03794, 0.2464, -0.7673, -0.02557, 0.6408, -0.9684, -0.03794, 0.2464, -0.9678, 0.005187, -0.2518, -0.969, -0.04457, -0.243, -0.9678, 0.005187, -0.2518, -0.7688, -0.04085, -0.6382, -0.969, -0.04457, -0.243, -0.7688, -0.04085, -0.6382, -0.4876, -0.002017, -0.8731, -0.5017, -0.03282, -0.8644, -0.4876, -0.002017, -0.8731, -0.2446, -0.02421, -0.9693, -0.5017, -0.03282, -0.8644, -0.2446, -0.02421, -0.9693, -0.001898, -0.003377, -1.0, -0.003507, -0.01453, -0.9999, -0.001898, -0.003377, -1.0, 0.2377, -0.005233, -0.9713, -0.003507, -0.01453, -0.9999, 0.2377, -0.005233, -0.9713, 0.4841, -0.003177, -0.875, 0.4951, 0.006256, -0.8688, 0.4841, -0.003177, -0.875, 0.7642, 0.0194, -0.6447, 0.4951, 0.006256, -0.8688, 0.7642, 0.0194, -0.6447, 0.967, 0.002866, -0.2549, 0.9681, 0.03154, -0.2486, 0.967, 0.002866, -0.2549, 0.9687, 0.03826, 0.2454, 0.9681, 0.03154, -0.2486, 0.9675, 0.00864, 0.2527, 0.7567, 0.01124, 0.6537, 0.7567, 0.01442, 0.6536, 0.7567, 0.01124, 0.6537, 0.4857, 0.01809, 0.8739, 0.7567, 0.01442, 0.6536, 0.4857, 0.01809, 0.8739, 0.2318, 0.01529, 0.9726, 0.2339, 0.02, 0.972, 0.2318, 0.01529, 0.9726, 0.000503, 0.02108, 0.9998, 0.2339, 0.02, 0.972, 0.000503, 0.02108, 0.9998, -0.2308, 0.01159, 0.9729, -0.233, 0.02055, 0.9723, -0.2308, 0.01159, 0.9729, -0.485, 0.01925, 0.8743, -0.233, 0.02055, 0.9723, -0.485, 0.01925, 0.8743, -0.7539, 0.02747, 0.6565, -0.7561, 0.0162, 0.6542, -0.7539, 0.02747, 0.6565, -0.9671, 0.01095, 0.2542, -0.7561, 0.0162, 0.6542, -0.9671, 0.01095, 0.2542, -0.9671, 0.02028, -0.2536, -0.9678, 0.005187, -0.2518, -0.9671, 0.02028, -0.2536, -0.7573, 0.0002887, -0.653, -0.9678, 0.005187, -0.2518, -0.7573, 0.0002887, -0.653, -0.4849, 0.00438, -0.8745, -0.4876, -0.002017, -0.8731, -0.4849, 0.00438, -0.8745, -0.235, -0.002744, -0.972, -0.4876, -0.002017, -0.8731, -0.235, -0.002744, -0.972, -0.005425, -0.007868, -1.0, -0.001898, -0.003377, -1.0, -0.005425, -0.007868, -1.0, 0.2313, -0.00331, -0.9729, -0.001898, -0.003377, -1.0, 0.2313, -0.00331, -0.9729, 0.485, -0.006684, -0.8745, 0.4841, -0.003177, -0.875, 0.485, -0.006684, -0.8745, 0.7547, -0.00154, -0.656, 0.4841, -0.003177, -0.875, 0.7547, -0.00154, -0.656, 0.9668, 0.0002631, -0.2555, 0.967, 0.002866, -0.2549, 0.9668, 0.0002631, -0.2555, 0.9675, 0.00864, 0.2527, 0.967, 0.002866, -0.2549, 0.9674, 0.006364, 0.2532, 0.7554, 0.1102, 0.6459, 0.7567, 0.01124, 0.6537, 0.7554, 0.1102, 0.6459, 0.4873, 0.01464, 0.8731, 0.7567, 0.01124, 0.6537, 0.4873, 0.01464, 0.8731, 0.235, 0.09141, 0.9677, 0.2318, 0.01529, 0.9726, 0.235, 0.09141, 0.9677, 0.006417, 0.01788, 0.9998, 0.2318, 0.01529, 0.9726, 0.006417, 0.01788, 0.9998, -0.2327, 0.09099, 0.9683, -0.2308, 0.01159, 0.9729, -0.2327, 0.09099, 0.9683, -0.484, 0.0126, 0.875, -0.2308, 0.01159, 0.9729, -0.484, 0.0126, 0.875, -0.754, 0.1089, 0.6478, -0.755, 0.0101, 0.6557, -0.754, 0.1089, 0.6478, -0.967, 0.00544, 0.2549, -0.755, 0.0101, 0.6557, -0.967, 0.00544, 0.2549, -0.962, 0.11, -0.2501, -0.9676, -0.0006998, -0.2526, -0.962, 0.11, -0.2501, -0.7566, -0.005741, -0.6539, -0.9676, -0.0006998, -0.2526, -0.7566, -0.005741, -0.6539, -0.4872, 0.07716, -0.8699, -0.4849, 0.00438, -0.8745, -0.4872, 0.07716, -0.8699, -0.2341, 0.001705, -0.9722, -0.4849, 0.00438, -0.8745, -0.2341, 0.001705, -0.9722, -0.001199, 0.06459, -0.9979, -0.005425, -0.007868, -1.0, -0.001199, 0.06459, -0.9979, 0.2294, -0.00794, -0.9733, -0.005425, -0.007868, -1.0, 0.2294, -0.00794, -0.9733, 0.485, 0.07804, -0.871, 0.485, -0.006684, -0.8745, 0.485, 0.07804, -0.871, 0.7551, -0.004598, -0.6555, 0.485, -0.006684, -0.8745, 0.7551, -0.004598, -0.6555, 0.9612, 0.1116, -0.2524, 0.9668, 0.0002631, -0.2555, 0.9612, 0.1116, -0.2524, 0.9674, 0.006364, 0.2532, 0.9668, 0.0002631, -0.2555, 0.9618, 0.1177, 0.2473, 0.7346, 0.2091, 0.6455, 0.7554, 0.1102, 0.6459, 0.7346, 0.2091, 0.6455, 0.4871, 0.09907, 0.8677, 0.7554, 0.1102, 0.6459, 0.4871, 0.09907, 0.8677, 0.2278, 0.1687, 0.959, 0.235, 0.09141, 0.9677, 0.2278, 0.1687, 0.959, 0.001196, 0.08872, 0.9961, 0.235, 0.09141, 0.9677, 0.001196, 0.08872, 0.9961, -0.2256, 0.1683, 0.9596, -0.2327, 0.09099, 0.9683, -0.2256, 0.1683, 0.9596, -0.4851, 0.09821, 0.8689, -0.2327, 0.09099, 0.9683, -0.4851, 0.09821, 0.8689, -0.7334, 0.2079, 0.6473, -0.754, 0.1089, 0.6478, -0.7334, 0.2079, 0.6473, -0.9614, 0.116, 0.2496, -0.754, 0.1089, 0.6478, -0.9614, 0.116, 0.2496, -0.9412, 0.2228, -0.254, -0.962, 0.11, -0.2501, -0.9412, 0.2228, -0.254, -0.7555, 0.09318, -0.6485, -0.962, 0.11, -0.2501, -0.7555, 0.09318, -0.6485, -0.4725, 0.1626, -0.8662, -0.4872, 0.07716, -0.8699, -0.4725, 0.1626, -0.8662, -0.235, 0.06755, -0.9696, -0.4872, 0.07716, -0.8699, -0.235, 0.06755, -0.9696, -0.001253, 0.1396, -0.9902, -0.001199, 0.06459, -0.9979, -0.001253, 0.1396, -0.9902, 0.2327, 0.06797, -0.9702, -0.001199, 0.06459, -0.9979, 0.9618, 0.1177, 0.2473, 0.9402, 0.2244, -0.2563, 0.9408, 0.2305, 0.2485, 0.9402, 0.2244, -0.2563, 0.7539, 0.09452, -0.6502, 0.7331, 0.1934, -0.6521, 0.7539, 0.09452, -0.6502, 0.4703, 0.1634, -0.8673, 0.7331, 0.1934, -0.6521, 0.4703, 0.1634, -0.8673, 0.2327, 0.06797, -0.9702, 0.2255, 0.1455, -0.9633, -6.064e-06, 0.9999, -0.01211, 5.564e-07, 0.9999, -0.0121, 3.994e-06, 0.9999, -0.01211, 5.564e-07, 0.9999, -0.0121, -0.246, 0.942, 0.2284, -0.1707, 0.9253, 0.3388, -0.2957, 0.9522, 0.07618, -1.69e-06, 0.9999, -0.01211, 1.658e-07, 0.9999, -0.0121, -1.69e-06, 0.9999, -0.01211, 2.131e-06, 0.9999, -0.01211, 1.658e-07, 0.9999, -0.0121, 2.724e-06, 0.9999, -0.01209, 1.658e-07, 0.9999, -0.0121, 2.131e-06, 0.9999, -0.01211, 1.658e-07, 0.9999, -0.0121, -0.296, 0.9501, -0.09848, -0.2957, 0.9522, 0.07618, -0.2465, 0.9362, -0.2506, -1.684e-07, 0.9999, -0.0121, 9.947e-07, 0.9999, -0.0121, -1.684e-07, 0.9999, -0.0121, 3.901e-06, 0.9999, -0.0121, 9.947e-07, 0.9999, -0.0121, -5.039e-07, 0.9999, -0.01211, 9.947e-07, 0.9999, -0.0121, 3.901e-06, 0.9999, -0.0121, 9.947e-07, 0.9999, -0.0121, -0.1715, 0.9168, -0.3606, -0.2465, 0.9362, -0.2506, -0.08441, 0.8974, -0.4331, -9.595e-07, 0.9999, -0.01209, -3.506e-06, 0.9999, -0.01209, -9.595e-07, 0.9999, -0.01209, -7.181e-06, 0.9999, -0.01209, -3.506e-06, 0.9999, -0.01209, -2.029e-06, 0.9999, -0.01209, -3.506e-06, 0.9999, -0.01209, -7.181e-06, 0.9999, -0.01209, -3.506e-06, 0.9999, -0.01209, 0.01193, 0.8809, -0.4731, -0.08441, 0.8974, -0.4331, 0.1192, 0.8689, -0.4804, 2.435e-06, 0.9999, -0.0121, -3.151e-06, 0.9999, -0.0121, 2.435e-06, 0.9999, -0.0121, -3.381e-06, 0.9999, -0.01209, -3.151e-06, 0.9999, -0.0121, -2.365e-06, 0.9999, -0.01208, -3.151e-06, 0.9999, -0.0121, -3.381e-06, 0.9999, -0.01209, 0.2412, 0.8621, -0.4456, -3.151e-06, 0.9999, -0.0121, -9.773e-07, 0.9999, -0.01209, -9.773e-07, 0.9999, -0.01209, 0.375, 0.8611, -0.3433, 0.2412, 0.8621, -0.4456, -9.773e-07, 0.9999, -0.01209, -2.526e-06, 0.9999, -0.01208, 7.278e-07, 0.9999, -0.0121, -5.853e-07, 0.9999, -0.01208, 7.278e-07, 0.9999, -0.0121, -2.526e-06, 0.9999, -0.01208, 7.278e-07, 0.9999, -0.0121, 0.4819, 0.8647, -0.1419, 0.375, 0.8611, -0.3433, -1.427e-06, 0.9999, -0.01211, 1.862e-07, 0.9999, -0.01209, -5.853e-07, 0.9999, -0.01208, 1.862e-07, 0.9999, -0.01209, 0.4822, 0.8678, 0.1198, 0.4819, 0.8647, -0.1419, 0.3758, 0.8692, 0.3214, -1.96e-07, 0.9999, -0.01211, -1.659e-06, 0.9999, -0.0121, -1.96e-07, 0.9999, -0.01211, -1.747e-06, 0.9999, -0.0121, -1.659e-06, 0.9999, -0.0121, -3.655e-06, 0.9999, -0.01209, -1.659e-06, 0.9999, -0.0121, -1.747e-06, 0.9999, -0.0121, -1.659e-06, 0.9999, -0.0121, 0.2423, 0.8726, 0.424, 0.3758, 0.8692, 0.3214, 0.1203, 0.8803, 0.4589, -3.378e-06, 0.9999, -0.0121, -2.311e-06, 0.9999, -0.01209, -3.378e-06, 0.9999, -0.0121, -1.127e-05, 0.9999, -0.0121, -2.311e-06, 0.9999, -0.01209, -3.585e-07, 0.9999, -0.0121, -2.311e-06, 0.9999, -0.01209, -1.127e-05, 0.9999, -0.0121, -2.311e-06, 0.9999, -0.01209, 0.01303, 0.8921, 0.4516, 0.1203, 0.8803, 0.4589, -0.08339, 0.9076, 0.4115, 1.063e-06, 0.9999, -0.0121, 2.273e-06, 0.9999, -0.01209, 1.063e-06, 0.9999, -0.0121, 1.304e-05, 0.9999, -0.01209, 2.273e-06, 0.9999, -0.01209, 3.994e-06, 0.9999, -0.01211, 2.273e-06, 0.9999, -0.01209, 1.304e-05, 0.9999, -0.01209, 2.273e-06, 0.9999, -0.01209, -0.1707, 0.9253, 0.3388, -0.08339, 0.9076, 0.4115, -0.296, 0.9501, -0.09848, -0.4998, 0.859, 0.1107, -0.2957, 0.9522, 0.07618, -0.2957, 0.9522, 0.07618, -0.4441, 0.8274, 0.3438, -0.246, 0.942, 0.2284, -0.246, 0.942, 0.2284, -0.3367, 0.7689, 0.5435, -0.1707, 0.9253, 0.3388, -0.1707, 0.9253, 0.3388, -0.1909, 0.7001, 0.6881, -0.08339, 0.9076, 0.4115, -0.08339, 0.9076, 0.4115, -0.0175, 0.6376, 0.7701, 0.01303, 0.8921, 0.4516, 0.01303, 0.8921, 0.4516, 0.1799, 0.594, 0.7841, 0.1203, 0.8803, 0.4589, -0.2465, 0.9362, -0.2506, -0.5001, 0.8561, -0.1302, -0.296, 0.9501, -0.09848, -0.1715, 0.9168, -0.3606, -0.4449, 0.8189, -0.3626, -0.2465, 0.9362, -0.2506, -0.08441, 0.8974, -0.4331, -0.3381, 0.7555, -0.5611, -0.1715, 0.9168, -0.3606, 0.01193, 0.8809, -0.4731, -0.1926, 0.6832, -0.7043, -0.08441, 0.8974, -0.4331, 0.1192, 0.8689, -0.4804, -0.01937, 0.6188, -0.7853, 0.01193, 0.8809, -0.4731, 0.2412, 0.8621, -0.4456, 0.178, 0.5748, -0.7987, 0.1192, 0.8689, -0.4804, 0.375, 0.8611, -0.3433, 0.3975, 0.5601, -0.7268, 0.2412, 0.8621, -0.4456, 0.4819, 0.8647, -0.1419, 0.6184, 0.5757, -0.5349, 0.375, 0.8611, -0.3433, 0.4822, 0.8678, 0.1198, 0.7716, 0.6019, -0.2056, 0.4819, 0.8647, -0.1419, 0.3758, 0.8692, 0.3214, 0.7721, 0.6067, 0.1891, 0.4822, 0.8678, 0.1198, 0.2423, 0.8726, 0.424, 0.6197, 0.5885, 0.5193, 0.3758, 0.8692, 0.3214, 0.1203, 0.8803, 0.4589, 0.3992, 0.5775, 0.7121, 0.2423, 0.8726, 0.424])] * 3)])

# ---- objects
ob_hammer_lp = bpy.data.objects.new('Hammer_LP', me_mesh)

# ---- transforms, parenting, visibility, modifiers, constraints
ob_hammer_lp.location = (0.02733, 0.1117, 0.012)
ob_hammer_lp.rotation_euler = (1.571, -0.0, 3.142)
ob_hammer_lp.scale = (0.01, 0.01, 0.01)
ob_hammer_lp.color = (0.8, 0.8, 0.8, 1.0)

# ---- collection membership
col_collection.objects.link(ob_hammer_lp)

# ---- scene / render settings (as saved in the file)
scene.frame_start = 1; scene.frame_end = 250; scene.frame_set(0)
scene.render.engine = 'BLENDER_EEVEE_NEXT'
scene.render.fps = 30
scene.cycles.sampling_pattern = 'TABULATED_SOBOL'
bpy.context.view_layer.update()

# ---- added for rendering (the .blend has no active camera and no usable light): camera, sun
cam_auto = bpy.data.cameras.new('AutoCamera')
cam_auto.lens = 50.0
cam_auto.sensor_width = 36.0
cam_auto.clip_end = 1000.0
ob_auto_camera = bpy.data.objects.new('AutoCamera', cam_auto)
scene.collection.objects.link(ob_auto_camera)
ob_auto_camera.location = (0.333155, -0.266009, 0.278106)
ob_auto_camera.rotation_euler = (1.09748, -7.21219e-08, 0.694738)
scene.camera = ob_auto_camera
light_auto_sun = bpy.data.lights.new('AutoSun', 'SUN')
light_auto_sun.energy = 3.0
light_auto_sun.angle = 0.0523599
ob_auto_sun = bpy.data.objects.new('AutoSun', light_auto_sun)
scene.collection.objects.link(ob_auto_sun)
ob_auto_sun.rotation_euler = (0.872665, 0.174533, 0.523599)
bpy.context.view_layer.update()
